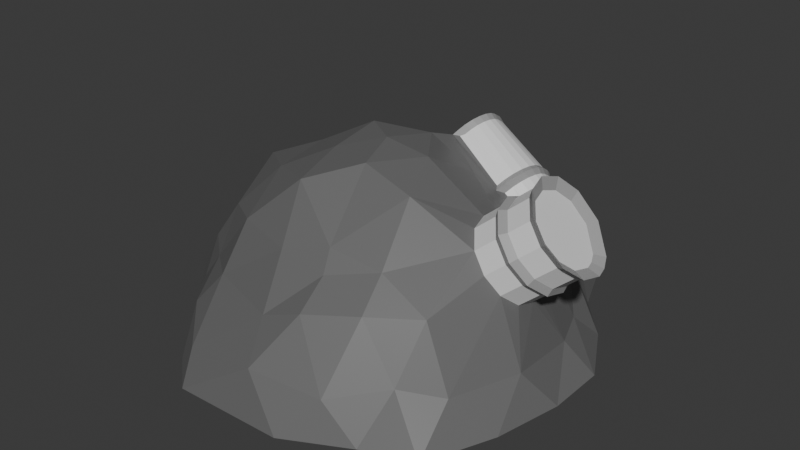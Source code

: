# Source: scrappile.blend  (saved by Blender 4.2.66; exported with 4.5.12 LTS)
import bpy
from mathutils import Matrix  # noqa: F401  (used for matrix-valued properties, if any)

bpy.ops.wm.read_factory_settings(use_empty=True)
scene = bpy.context.scene
scene.name = 'Scene'

# ---- collections
col_collection = bpy.data.collections.new('Collection'); scene.collection.children.link(col_collection)

# ---- materials (node trees are filled in below, after node groups)
mat_pile = bpy.data.materials.new('Pile')
mat_metal = bpy.data.materials.new('Metal')
mat_trim = bpy.data.materials.new('Trim')

# ---- material node trees
mat_pile.use_nodes = True; mat_pile.node_tree.nodes.clear()
_N = mat_pile.node_tree.nodes; _L = mat_pile.node_tree.links
n0 = _N.new('ShaderNodeBsdfPrincipled'); n0.name = 'Principled BSDF'; n0.location = (10, 300)
n0.inputs[0].default_value = (0.1393, 0.1393, 0.1393, 1.0)
n1 = _N.new('ShaderNodeOutputMaterial'); n1.name = 'Material Output'; n1.location = (300, 300)
_L.new(n0.outputs[0], n1.inputs[0])
n1.is_active_output = True
mat_metal.use_nodes = True; mat_metal.node_tree.nodes.clear()
_N = mat_metal.node_tree.nodes; _L = mat_metal.node_tree.links
n0 = _N.new('ShaderNodeBsdfPrincipled'); n0.name = 'Principled BSDF'; n0.location = (10, 300)
n1 = _N.new('ShaderNodeOutputMaterial'); n1.name = 'Material Output'; n1.location = (300, 300)
_L.new(n0.outputs[0], n1.inputs[0])
n1.is_active_output = True
mat_trim.use_nodes = True; mat_trim.node_tree.nodes.clear()
_N = mat_trim.node_tree.nodes; _L = mat_trim.node_tree.links
n0 = _N.new('ShaderNodeBsdfPrincipled'); n0.name = 'Principled BSDF'; n0.location = (10, 300)
n0.inputs[0].default_value = (0.3555, 0.3555, 0.3555, 1.0)
n1 = _N.new('ShaderNodeOutputMaterial'); n1.name = 'Material Output'; n1.location = (300, 300)
_L.new(n0.outputs[0], n1.inputs[0])
n1.is_active_output = True

# ---- world
world_world = bpy.data.worlds.new('World'); scene.world = world_world
world_world.use_nodes = True; world_world.node_tree.nodes.clear()
_N = world_world.node_tree.nodes; _L = world_world.node_tree.links
n0 = _N.new('ShaderNodeOutputWorld'); n0.name = 'World Output'; n0.location = (300, 300)
n1 = _N.new('ShaderNodeBackground'); n1.name = 'Background'; n1.location = (10, 300)
n1.inputs[0].default_value = (0.05088, 0.05088, 0.05088, 1.0)
_L.new(n1.outputs[0], n0.inputs[0])
n0.is_active_output = True
world_world.color = (0.05088, 0.05088, 0.05088)
world_world.sun_shadow_jitter_overblur = 0.0

# ---- meshes
me_icosphere = bpy.data.meshes.new('Icosphere')
me_icosphere.from_pydata([(0.2025, -0.8354, 0.4736), (-0.7791, -0.4375, 0.3833), (-0.7059, 0.5622, 0.3541), (0.4739, 0.897, 0.3542), (0.8792, -0.008492, 0.4175), (-0.0003634, -0.0005285, 0.994), (0.9864, -0.2465, 0.1965), (1.028, -0.4683, -0.004505), (1.108, 0.2119, -0.004505), (0.951, 0.1766, 0.1417), (0.0635, -1.033, 0.2317), (-0.3165, -1.115, -0.004505), (0.6086, -0.9291, -0.004505), (0.4252, -0.9495, 0.182), (-0.9877, -0.3549, 0.1233), (-1.085, -0.1997, -0.004505), (-0.6364, -0.6928, -0.004505), (-0.808, -0.5172, 0.165), (-0.6454, 0.7034, 0.1601), (-0.5208, 0.897, -0.004505), (-1.108, 0.4473, -0.004505), (-0.9716, 0.4502, 0.2014), (0.6009, 0.8451, 0.2417), (0.7331, 0.7692, -0.004505), (0.352, 1.194, 0.07152), (0.4645, 1.09, 0.1229), (0.8333, -0.2106, 0.5219), (0.6864, -0.5495, 0.499), (0.4582, -0.7124, 0.5022), (-0.01107, -0.8576, 0.3969), (-0.4198, -0.729, 0.4048), (-0.6321, -0.5622, 0.3617), (-0.8297, -0.2776, 0.42), (-0.8738, 0.04432, 0.4795), (-0.8446, 0.2575, 0.4804), (-0.5045, 0.638, 0.4947), (-0.2324, 0.7443, 0.5357), (0.1192, 0.8586, 0.4367), (0.648, 0.5923, 0.3387), (0.7504, 0.2876, 0.5023), (0.8365, 0.1127, 0.4382), (0.0749, -0.2416, 0.9611), (0.1589, -0.5844, 0.689), (0.1928, -0.6682, 0.5937), (0.844, 0.1516, 0.9333), (0.5883, -0.01143, 0.7634), (0.2532, -0.002564, 0.9619), (-0.2102, -0.1378, 0.9337), (-0.4328, -0.2945, 0.8207), (-0.6294, -0.4156, 0.5987), (-0.2077, 0.1431, 0.98), (-0.4301, 0.2868, 0.8179), (-0.5796, 0.4159, 0.6249), (0.08136, 0.2393, 0.9617), (0.1239, 0.358, 0.9241), (0.2242, 0.7222, 0.63), (0.3451, 0.2277, 0.8357), (0.6457, 0.1809, 0.6477), (0.4484, 0.2831, 0.7427), (-0.2407, 0.5073, 0.7567), (0.04153, 0.7315, 0.7074), (-0.3272, 0.5742, 0.6595), (-0.4483, 0.01803, 0.8536), (-0.6764, 0.1381, 0.6242), (-0.7083, -0.0858, 0.7452), (-0.1491, -0.4449, 0.8853), (-0.3953, -0.5717, 0.6494), (-0.07323, -0.6593, 0.6324), (0.362, -0.2697, 0.887), (0.4305, -0.5462, 0.6388), (0.6853, -0.2123, 0.698), (0.8714, 0.3865, 0.145), (0.9362, 0.5333, -0.004505), (0.6822, 0.6271, 0.3037), (0.1868, 1.01, 0.1823), (-0.1595, 1.037, -0.004505), (-0.3347, 0.8732, 0.2249), (-0.9861, 0.1854, 0.2467), (-1.081, 0.06974, -0.004505), (-0.9988, -0.08063, 0.1907), (-0.5523, -0.7941, 0.2358), (-0.5157, -0.9449, -0.004505), (-0.3678, -0.994, 0.1431), (0.663, -0.7371, 0.2298), (0.8758, -0.8318, -0.004505), (0.8486, -0.5964, 0.1877), (0.6241, 1.041, -0.004505), (-0.9231, 0.6613, -0.004505), (-0.9454, -0.4608, -0.004505), (0.278, -1.101, -0.004505), (1.106, -0.1096, -0.004505), (0.8643, 0.05235, 0.4201), (0.8761, -0.1254, 0.4501), (0.9838, 0.2513, 0.7428), (1.126, 0.04298, 0.6255), (1.123, -0.07389, 0.6581), (0.5971, 0.1002, 0.7253), (0.8926, 0.2324, 0.8557), (0.7369, 0.1998, 0.5348), (1.111, 0.1038, 0.6282), (0.6194, -0.1248, 0.7546), (0.7641, -0.2425, 0.6119), (1.08, -0.1592, 0.7299), (1.083, 0.1642, 0.6462), (0.8663, -0.07334, 0.9626), (0.9322, -0.1609, 0.9061), (1.011, -0.1911, 0.8199), (0.8352, 0.04004, 0.9715), (0.9735, -0.1051, 0.5321), (1.013, -0.1102, 0.5403), (1.027, -0.09385, 0.5774), (0.8343, 0.2201, 0.6168), (0.8596, 0.2489, 0.6339), (0.8881, 0.2313, 0.6621), (0.6857, 0.008867, 0.8455), (0.6955, 0.01563, 0.8864), (0.7395, 0.02008, 0.8908), (0.8615, -0.2222, 0.6939), (0.8897, -0.2396, 0.719), (0.9153, -0.211, 0.7393), (0.7705, -0.0933, 0.882), (0.7298, -0.1096, 0.8766), (0.7167, -0.1045, 0.8366), (1.03, 0.02302, 0.5448), (1.017, 0.01888, 0.5043), (0.9766, 0.01181, 0.4995), (0.7826, -0.192, 0.7801), (0.8026, -0.2062, 0.8142), (0.8364, -0.1808, 0.8254), (0.7969, 0.2124, 0.7751), (0.7589, 0.228, 0.7586), (0.7431, 0.2012, 0.7297), (0.6945, 0.1205, 0.8073), (0.7053, 0.1389, 0.8443), (0.7483, 0.1317, 0.8527), (0.9307, -0.1903, 0.604), (0.9661, -0.2044, 0.6197), (0.9845, -0.1791, 0.6493), (1.015, 0.08387, 0.5475), (1.0, 0.08607, 0.5072), (0.9617, 0.07266, 0.5022), (0.9877, 0.1442, 0.5655), (0.9696, 0.1527, 0.5272), (0.9339, 0.133, 0.5202), (1.079, 0.1441, 0.671), (1.101, 0.09652, 0.6568), (0.8606, 0.04107, 0.9558), (0.8874, -0.05694, 0.9482), (0.8682, 0.1377, 0.9228), (0.9098, 0.2067, 0.8564), (1.11, -0.05785, 0.684), (1.073, -0.1318, 0.7463), (0.9448, -0.1332, 0.8989), (1.013, -0.1594, 0.8242), (1.113, 0.04737, 0.6546), (0.9887, 0.2231, 0.7586), (0.5142, 0.4198, 0.8118), (0.4977, 0.3664, 0.7994), (0.4753, 0.3198, 0.7758), (0.1391, 0.3793, 0.9454), (0.1935, 0.6161, 0.974), (0.1603, 0.4083, 0.9716), (0.1779, 0.4451, 0.9903), (0.1907, 0.4872, 1.0), (0.1978, 0.5318, 1.001), (0.1988, 0.5757, 0.9918), (0.8231, 0.5457, 0.55), (0.7668, 0.3089, 0.5229), (0.8278, 0.5053, 0.5682), (0.8263, 0.4614, 0.5775), (0.8188, 0.4168, 0.5773), (0.8058, 0.3747, 0.5676), (0.788, 0.3379, 0.549), (0.1797, 0.6791, 0.9374), (0.05868, 0.7439, 0.7336), (0.1684, 0.7136, 0.9116), (0.1519, 0.7404, 0.8795), (0.1311, 0.7576, 0.8431), (0.1076, 0.7641, 0.8049), (0.08288, 0.7594, 0.7675), (0.6974, 0.6469, 0.3227), (0.8155, 0.5823, 0.5283), (0.7213, 0.6624, 0.3568), (0.7457, 0.6671, 0.3944), (0.7687, 0.6606, 0.4329), (0.7889, 0.6434, 0.4697), (0.8049, 0.6167, 0.5022), (0.5235, 0.4763, 0.8122), (0.5251, 0.532, 0.8006), (0.5188, 0.5831, 0.7778), (0.3618, 0.7365, 0.4934), (0.3841, 0.7479, 0.5247), (0.4152, 0.7538, 0.5721), (0.4448, 0.7455, 0.6206), (0.4708, 0.7237, 0.667), (0.4914, 0.6898, 0.708), (0.5053, 0.6462, 0.7408), (0.4307, 0.3152, 0.7519), (0.4548, 0.3482, 0.7816), (0.4749, 0.39, 0.8028), (0.4897, 0.4378, 0.8139), (0.498, 0.4884, 0.8143), (0.4994, 0.5384, 0.8039), (0.4938, 0.5843, 0.7834), (0.3462, 0.7181, 0.529), (0.3727, 0.7328, 0.5561), (0.4006, 0.7381, 0.5986), (0.4272, 0.7307, 0.6421), (0.4505, 0.7112, 0.6836), (0.469, 0.6808, 0.7204), (0.4814, 0.6416, 0.7498), (0.3964, 0.7045, 0.5025), (0.5167, 0.394, 0.7697), (0.5347, 0.579, 0.7512), (0.5387, 0.4878, 0.7806), (0.5307, 0.4396, 0.7803), (0.54, 0.5353, 0.7707), (0.4975, 0.3542, 0.7496), (0.4745, 0.3229, 0.7213), (0.42, 0.7187, 0.5356), (0.4466, 0.7237, 0.5761), (0.4718, 0.7167, 0.6176), (0.494, 0.6981, 0.6571), (0.5116, 0.6691, 0.6921), (0.5234, 0.6318, 0.7202), (0.1872, 0.4241, 0.9475), (0.2031, 0.4575, 0.9645), (0.2148, 0.4958, 0.9735), (0.2213, 0.5362, 0.9739), (0.2222, 0.5762, 0.9657), (0.2174, 0.6128, 0.9495), (0.1021, 0.7262, 0.7309), (0.1679, 0.3978, 0.9237), (0.1173, 0.7419, 0.7627), (0.1397, 0.7461, 0.7966), (0.1611, 0.7402, 0.8313), (0.1799, 0.7245, 0.8643), (0.1949, 0.7002, 0.8935), (0.2051, 0.6689, 0.9169), (0.7402, 0.3286, 0.5443), (0.7019, 0.6552, 0.3843), (0.7243, 0.6594, 0.4186), (0.7456, 0.6535, 0.4539), (0.7642, 0.6377, 0.4875), (0.7789, 0.6132, 0.5173), (0.7886, 0.5817, 0.5412), (0.6798, 0.641, 0.3531), (0.7796, 0.3905, 0.5779), (0.7957, 0.5472, 0.5617), (0.7986, 0.47, 0.5869), (0.7917, 0.4291, 0.5868), (0.8, 0.5102, 0.5784), (0.7633, 0.3568, 0.5609), (0.729, 0.3119, 0.5301), (0.1533, 0.3764, 0.919), (0.1459, 0.3779, 0.9239), (0.6131, 0.3345, 0.6281), (0.2771, 0.841, 0.5038), (0.5523, 0.7334, 0.3607), (0.08026, 0.7124, 0.6979), (0.0501, 0.7377, 0.7205), (0.08883, 0.7186, 0.711), (1.124, 0.1868, 0.6538), (1.155, 0.1192, 0.6335), (0.846, 0.04774, 1.018), (0.8808, -0.07933, 1.008), (0.8559, 0.1728, 0.9756), (0.9103, 0.2633, 0.8886), (1.169, -0.07995, 0.6671), (1.121, -0.1755, 0.7476), (0.9547, -0.1774, 0.945), (1.043, -0.2113, 0.8485), (1.172, 0.05104, 0.6306), (1.013, 0.2845, 0.762), (0.3471, 1.229, 0.08939), (0.03394, 0.8019, 0.5143), (-0.114, 0.7103, 0.6419), (0.4423, 1.199, 0.1724), (-0.1358, 0.8127, 0.698), (-0.2504, 0.8502, 0.5932), (0.3887, 1.144, 0.07713), (0.452, 1.098, 0.1147), (-0.1005, 0.6245, 0.7276), (-0.2725, 0.5975, 0.6666), (-0.1238, 0.7164, 0.6318), (-0.213, 0.7448, 0.5499), (-0.1432, 0.8013, 0.6722), (-0.2285, 0.8287, 0.5939), (0.3645, 1.205, 0.09137), (0.4344, 1.184, 0.1535), (0.324, 1.18, 0.02), (0.4035, 1.158, 0.03704), (0.39, 1.205, -0.004505), (-0.2998, 0.5858, 0.663), (-0.2242, 0.7454, 0.5408), (-0.2316, 0.8455, 0.6027), (0.3682, 1.17, 0.07231), (0.3602, 1.222, 0.1001), (0.4619, 1.093, 0.1222), (0.4294, 1.207, 0.1643), (-0.02949, 0.678, 0.7175), (-0.1483, 0.824, 0.683)], [], [(0, 28, 43), (1, 31, 49), (2, 34, 52), (37, 257, 3), (46, 53, 5), (45, 56, 46), (110, 123, 94, 95), (46, 56, 53), (56, 54, 53), (45, 96, 57, 56), (57, 58, 56), (56, 58, 54), (40, 39, 57, 98), (57, 39, 58), (38, 258, 190), (53, 50, 5), (54, 59, 53), (53, 59, 50), (59, 51, 50), (54, 60, 59), (283, 293, 61, 59), (59, 61, 51), (61, 52, 51), (55, 37, 275, 60, 259), (293, 294, 36, 61), (36, 35, 61), (61, 35, 52), (35, 2, 52), (50, 47, 5), (51, 62, 50), (52, 63, 51), (50, 62, 47), (62, 48, 47), (51, 63, 62), (63, 64, 62), (62, 64, 48), (64, 49, 48), (52, 34, 63), (34, 33, 63), (63, 33, 64), (33, 32, 64), (64, 32, 49), (32, 1, 49), (47, 41, 5), (48, 65, 47), (49, 66, 48), (47, 65, 41), (65, 42, 41), (48, 66, 65), (66, 67, 65), (65, 67, 42), (67, 43, 42), (49, 31, 66), (31, 30, 66), (66, 30, 67), (30, 29, 67), (67, 29, 43), (29, 0, 43), (41, 46, 5), (42, 68, 41), (43, 69, 42), (41, 68, 46), (68, 45, 46), (42, 69, 68), (69, 70, 68), (68, 70, 100, 45), (95, 94, 272, 268), (43, 28, 69), (28, 27, 69), (69, 27, 70), (27, 26, 101, 70), (134, 116, 107, 44), (123, 138, 99, 94), (9, 40, 91, 4), (8, 71, 9), (9, 71, 40), (71, 39, 40), (8, 72, 71), (72, 73, 71), (71, 73, 39), (72, 23, 73), (23, 22, 73), (73, 22, 38), (22, 3, 258, 38), (25, 37, 3), (298, 281, 289, 299, 277, 25), (24, 290, 75, 74), (75, 76, 74), (74, 76, 36), (76, 35, 36), (75, 19, 76), (19, 18, 76), (76, 18, 35), (18, 2, 35), (21, 34, 2), (20, 77, 21), (21, 77, 34), (77, 33, 34), (20, 78, 77), (78, 79, 77), (77, 79, 33), (79, 32, 33), (78, 15, 79), (15, 14, 79), (79, 14, 32), (14, 1, 32), (17, 31, 1), (16, 80, 17), (17, 80, 31), (80, 30, 31), (16, 81, 80), (81, 82, 80), (80, 82, 30), (82, 29, 30), (81, 11, 82), (11, 10, 82), (82, 10, 29), (10, 0, 29), (13, 28, 0), (12, 83, 13), (13, 83, 28), (83, 27, 28), (12, 84, 83), (84, 85, 83), (83, 85, 27), (85, 26, 27), (84, 7, 85), (7, 6, 85), (85, 6, 26), (6, 4, 92, 26), (22, 25, 3), (23, 86, 22), (22, 86, 25), (291, 280, 281), (18, 21, 2), (19, 87, 18), (18, 87, 21), (87, 20, 21), (14, 17, 1), (15, 88, 14), (14, 88, 17), (88, 16, 17), (10, 13, 0), (11, 89, 10), (10, 89, 13), (89, 12, 13), (6, 9, 4), (7, 90, 6), (6, 90, 9), (90, 8, 9), (8, 90, 7, 84, 12, 89, 11, 81, 16, 88, 15, 78, 20, 87, 19, 75, 290, 24, 291, 86, 23, 72), (113, 129, 97, 93), (137, 110, 95, 102), (116, 120, 104, 107), (120, 128, 105, 104), (138, 141, 103, 99), (128, 119, 106, 105), (141, 113, 93, 103), (119, 137, 102, 106), (129, 134, 44, 97), (57, 96, 132, 131), (131, 132, 133, 130), (130, 133, 134, 129), (101, 26, 135, 117), (117, 135, 136, 118), (118, 136, 137, 119), (40, 98, 111, 143), (143, 111, 112, 142), (142, 112, 113, 141), (70, 101, 117, 126), (126, 117, 118, 127), (127, 118, 119, 128), (91, 40, 143, 140), (140, 143, 142, 139), (139, 142, 141, 138), (100, 70, 126, 122), (122, 126, 127, 121), (121, 127, 128, 120), (45, 100, 122, 114), (114, 122, 121, 115), (115, 121, 120, 116), (26, 92, 108, 135), (135, 108, 109, 136), (136, 109, 110, 137), (98, 57, 131, 111), (111, 131, 130, 112), (112, 130, 129, 113), (4, 91, 140, 125), (125, 140, 139, 124), (124, 139, 138, 123), (96, 45, 114, 132), (132, 114, 115, 133), (133, 115, 116, 134), (92, 4, 125, 108), (108, 125, 124, 109), (109, 124, 123, 110), (154, 145, 144, 155, 149, 148, 146, 147, 152, 153, 151, 150), (102, 95, 268, 269), (99, 103, 262, 263), (104, 105, 270, 265), (97, 44, 266, 267), (105, 106, 271, 270), (103, 93, 273, 262), (107, 104, 265, 264), (93, 97, 267, 273), (106, 102, 269, 271), (44, 107, 264, 266), (94, 99, 263, 272), (60, 54, 159, 161, 162, 163, 164, 165, 160, 173, 175, 176, 177, 178, 179, 174, 260), (246, 38, 211), (39, 73, 180, 182, 183, 184, 185, 186, 181, 166, 168, 169, 170, 171, 172, 167), (248, 166, 181, 245), (223, 195, 196, 224), (239, 167, 172, 252), (252, 172, 171, 247), (247, 171, 170, 250), (250, 170, 169, 249), (249, 169, 168, 251), (251, 168, 166, 248), (231, 174, 179, 233), (233, 179, 178, 234), (234, 178, 177, 235), (235, 177, 176, 236), (236, 176, 175, 237), (237, 175, 173, 238), (39, 253, 218, 58), (222, 194, 195, 223), (221, 193, 194, 222), (220, 192, 193, 221), (219, 191, 192, 220), (211, 190, 191, 219), (202, 188, 189, 203), (201, 187, 188, 202), (200, 156, 187, 201), (199, 157, 156, 200), (198, 158, 157, 199), (197, 58, 158, 198), (203, 189, 196, 210), (230, 203, 210, 238), (253, 239, 256), (225, 198, 199, 226), (226, 199, 200, 227), (227, 200, 201, 228), (228, 201, 202, 229), (229, 202, 203, 230), (195, 209, 210, 196), (194, 208, 209, 195), (193, 207, 208, 194), (192, 206, 207, 193), (191, 205, 206, 192), (190, 204, 205, 191), (246, 211, 219, 240), (240, 219, 220, 241), (241, 220, 221, 242), (242, 221, 222, 243), (243, 222, 223, 244), (188, 216, 213, 189), (187, 214, 216, 188), (156, 215, 214, 187), (157, 212, 215, 156), (158, 217, 212, 157), (58, 218, 217, 158), (244, 223, 224, 245), (189, 213, 224, 196), (180, 73, 38), (55, 259, 261), (190, 55, 204), (231, 261, 174), (190, 211, 38), (54, 58, 197, 254), (190, 258, 257), (253, 256, 218), (165, 229, 230, 160), (164, 228, 229, 165), (163, 227, 228, 164), (162, 226, 227, 163), (161, 225, 226, 162), (159, 232, 225, 161), (160, 230, 238, 173), (209, 237, 238, 210), (208, 236, 237, 209), (207, 235, 236, 208), (206, 234, 235, 207), (205, 233, 234, 206), (204, 55, 231, 233, 205), (186, 244, 245, 181), (185, 243, 244, 186), (184, 242, 243, 185), (183, 241, 242, 184), (182, 240, 241, 183), (180, 246, 240, 182), (216, 251, 248, 213), (214, 249, 251, 216), (215, 250, 249, 214), (212, 247, 250, 215), (217, 252, 247, 212), (218, 256, 239, 252, 217), (213, 248, 245, 224), (246, 180, 38), (39, 167, 239, 253), (232, 159, 54, 255), (255, 254, 232), (190, 257, 55), (255, 54, 254), (232, 254, 197, 198, 225), (258, 3, 257), (261, 260, 174), (261, 259, 260), (259, 60, 260), (231, 55, 261), (37, 55, 257), (144, 145, 263, 262), (147, 146, 264, 265), (148, 149, 267, 266), (150, 151, 269, 268), (153, 152, 270, 271), (151, 153, 271, 269), (145, 154, 272, 263), (152, 147, 265, 270), (149, 155, 273, 267), (155, 144, 262, 273), (146, 148, 266, 264), (154, 150, 268, 272), (275, 276, 60), (297, 274, 279, 295), (74, 36, 279, 274, 24), (296, 24, 274, 297, 288), (276, 275, 37, 25, 277, 278), (281, 280, 288, 289), (299, 289, 286, 301), (289, 288, 287, 286), (276, 278, 301, 286, 284), (285, 284, 286, 287), (300, 276, 284, 282), (282, 284, 285, 283), (59, 60, 300, 282), (282, 283, 59), (24, 290, 291), (291, 292, 86), (291, 290, 292), (290, 75, 292), (25, 86, 281, 298), (86, 291, 281), (291, 24, 296, 280), (288, 297, 295, 287), (283, 285, 294, 293), (60, 276, 300), (277, 299, 301, 278), (294, 285, 287, 295, 279, 36), (280, 296, 288)])
me_icosphere.polygons.foreach_set('material_index', [0, 0, 0, 0, 0, 0, 1, 0, 0, 0, 0, 0, 0, 0, 0, 0, 0, 0, 0, 0, 0, 0, 0, 0, 0, 0, 0, 0, 0, 0, 0, 0, 0, 0, 0, 0, 0, 0, 0, 0, 0, 0, 0, 0, 0, 0, 0, 0, 0, 0, 0, 0, 0, 0, 0, 0, 0, 0, 0, 0, 0, 0, 0, 0, 0, 0, 2, 0, 0, 0, 0, 1, 1, 0, 0, 0, 0, 0, 0, 0, 0, 0, 0, 0, 0, 1, 0, 0, 0, 0, 0, 0, 0, 0, 0, 0, 0, 0, 0, 0, 0, 0, 0, 0, 0, 0, 0, 0, 0, 0, 0, 0, 0, 0, 0, 0, 0, 0, 0, 0, 0, 0, 0, 0, 0, 0, 0, 0, 0, 0, 0, 0, 0, 0, 0, 0, 0, 0, 0, 0, 0, 0, 0, 0, 0, 0, 0, 0, 0, 0, 0, 1, 1, 1, 1, 1, 1, 1, 1, 1, 1, 2, 2, 1, 2, 2, 1, 2, 2, 1, 2, 2, 1, 2, 2, 1, 2, 2, 1, 2, 2, 1, 2, 2, 1, 2, 2, 1, 2, 2, 1, 2, 2, 1, 2, 2, 1, 2, 2, 2, 2, 2, 2, 2, 2, 2, 2, 2, 1, 1, 1, 2, 2, 2, 2, 2, 2, 2, 2, 2, 2, 2, 2, 2, 2, 0, 2, 2, 2, 2, 2, 2, 2, 2, 2, 2, 2, 2, 1, 1, 1, 1, 1, 1, 1, 2, 2, 2, 2, 2, 2, 1, 1, 1, 1, 1, 2, 2, 2, 2, 2, 2, 1, 2, 1, 1, 0, 1, 0, 0, 0, 1, 2, 2, 2, 2, 2, 2, 2, 1, 1, 1, 1, 1, 1, 2, 2, 2, 2, 2, 2, 1, 1, 1, 1, 1, 1, 1, 1, 2, 2, 2, 0, 2, 1, 0, 1, 1, 1, 1, 0, 2, 2, 2, 2, 2, 2, 2, 2, 2, 2, 2, 2, 0, 1, 1, 1, 1, 1, 1, 1, 1, 1, 0, 0, 0, 0, 0, 0, 0, 0, 0, 0, 0, 1, 0, 0, 1, 1, 1])
_uv = me_icosphere.uv_layers.new(name='UVMap')
_uv.uv.foreach_set('vector', [0.1818, 0.3149, 0.2273, 0.3149, 0.2045, 0.3543, 0.0, 0.3149, 0.04545, 0.3149, 0.02273, 0.3543, 0.7273, 0.3149, 0.7727, 0.3149, 0.75, 0.3543, 0.5909, 0.3149, 0.5546, 0.342, 0.5455, 0.3149, 0.4318, 0.433, 0.4773, 0.433, 0.4545, 0.4724, 0.4091, 0.3937, 0.4545, 0.3937, 0.4318, 0.433, 0.3409, 0.3149, 0.3636, 0.3149, 0.3636, 0.3149, 0.3409, 0.3149, 0.4318, 0.433, 0.4545, 0.3937, 0.4773, 0.433, 0.4545, 0.3937, 0.4914, 0.3934, 0.4773, 0.433, 0.4091, 0.3937, 0.4205, 0.374, 0.4318, 0.3543, 0.4545, 0.3937, 0.4318, 0.3543, 0.4792, 0.3532, 0.4545, 0.3937, 0.4545, 0.3937, 0.4792, 0.3532, 0.4914, 0.3934, 0.4091, 0.3149, 0.4679, 0.3151, 0.4318, 0.3543, 0.4205, 0.3346, 0.4318, 0.3543, 0.4679, 0.3151, 0.4792, 0.3532, 0.4884, 0.3216, 0.5169, 0.3183, 0.4999, 0.3412, 0.6136, 0.433, 0.6591, 0.433, 0.6364, 0.4724, 0.5824, 0.4011, 0.649, 0.3718, 0.6136, 0.433, 0.6136, 0.433, 0.649, 0.3718, 0.6591, 0.433, 0.649, 0.3718, 0.6818, 0.3937, 0.6591, 0.433, 0.5824, 0.4011, 0.6072, 0.3649, 0.649, 0.3718, 0.6514, 0.3559, 0.6552, 0.3551, 0.6591, 0.3543, 0.649, 0.3718, 0.649, 0.3718, 0.6591, 0.3543, 0.6818, 0.3937, 0.6591, 0.3543, 0.7045, 0.3543, 0.6818, 0.3937, 0.5509, 0.348, 0.5909, 0.3149, 0.599, 0.3399, 0.6072, 0.3649, 0.579, 0.3565, 0.6552, 0.3551, 0.6353, 0.3168, 0.6364, 0.3149, 0.6591, 0.3543, 0.6364, 0.3149, 0.6818, 0.3149, 0.6591, 0.3543, 0.6591, 0.3543, 0.6818, 0.3149, 0.7045, 0.3543, 0.6818, 0.3149, 0.7273, 0.3149, 0.7045, 0.3543, 0.7955, 0.433, 0.8409, 0.433, 0.8182, 0.4724, 0.7727, 0.3937, 0.8182, 0.3937, 0.7955, 0.433, 0.75, 0.3543, 0.7955, 0.3543, 0.7727, 0.3937, 0.7955, 0.433, 0.8182, 0.3937, 0.8409, 0.433, 0.8182, 0.3937, 0.8636, 0.3937, 0.8409, 0.433, 0.7727, 0.3937, 0.7955, 0.3543, 0.8182, 0.3937, 0.7955, 0.3543, 0.8409, 0.3543, 0.8182, 0.3937, 0.8182, 0.3937, 0.8409, 0.3543, 0.8636, 0.3937, 0.8409, 0.3543, 0.8864, 0.3543, 0.8636, 0.3937, 0.75, 0.3543, 0.7727, 0.3149, 0.7955, 0.3543, 0.7727, 0.3149, 0.8182, 0.3149, 0.7955, 0.3543, 0.7955, 0.3543, 0.8182, 0.3149, 0.8409, 0.3543, 0.8182, 0.3149, 0.8636, 0.3149, 0.8409, 0.3543, 0.8409, 0.3543, 0.8636, 0.3149, 0.8864, 0.3543, 0.8636, 0.3149, 0.9091, 0.3149, 0.8864, 0.3543, 0.06818, 0.433, 0.1136, 0.433, 0.09091, 0.4724, 0.04545, 0.3937, 0.09091, 0.3937, 0.06818, 0.433, 0.02273, 0.3543, 0.06818, 0.3543, 0.04545, 0.3937, 0.06818, 0.433, 0.09091, 0.3937, 0.1136, 0.433, 0.09091, 0.3937, 0.1364, 0.3937, 0.1136, 0.433, 0.04545, 0.3937, 0.06818, 0.3543, 0.09091, 0.3937, 0.06818, 0.3543, 0.1136, 0.3543, 0.09091, 0.3937, 0.09091, 0.3937, 0.1136, 0.3543, 0.1364, 0.3937, 0.1136, 0.3543, 0.1591, 0.3543, 0.1364, 0.3937, 0.02273, 0.3543, 0.04545, 0.3149, 0.06818, 0.3543, 0.04545, 0.3149, 0.09091, 0.3149, 0.06818, 0.3543, 0.06818, 0.3543, 0.09091, 0.3149, 0.1136, 0.3543, 0.09091, 0.3149, 0.1364, 0.3149, 0.1136, 0.3543, 0.1136, 0.3543, 0.1364, 0.3149, 0.1591, 0.3543, 0.1364, 0.3149, 0.1818, 0.3149, 0.1591, 0.3543, 0.25, 0.433, 0.2955, 0.433, 0.2727, 0.4724, 0.2273, 0.3937, 0.2727, 0.3937, 0.25, 0.433, 0.2045, 0.3543, 0.25, 0.3543, 0.2273, 0.3937, 0.25, 0.433, 0.2727, 0.3937, 0.2955, 0.433, 0.2727, 0.3937, 0.3182, 0.3937, 0.2955, 0.433, 0.2273, 0.3937, 0.25, 0.3543, 0.2727, 0.3937, 0.25, 0.3543, 0.2955, 0.3543, 0.2727, 0.3937, 0.2727, 0.3937, 0.2955, 0.3543, 0.3068, 0.374, 0.3182, 0.3937, 0.3409, 0.3149, 0.3636, 0.3149, 0.3636, 0.3149, 0.3409, 0.3149, 0.2045, 0.3543, 0.2273, 0.3149, 0.25, 0.3543, 0.2273, 0.3149, 0.2727, 0.3149, 0.25, 0.3543, 0.25, 0.3543, 0.2727, 0.3149, 0.2955, 0.3543, 0.2727, 0.3149, 0.3182, 0.3149, 0.3068, 0.3346, 0.2955, 0.3543, 0.4205, 0.374, 0.4091, 0.3937, 0.4091, 0.3937, 0.4205, 0.374, 0.3636, 0.3149, 0.3864, 0.3149, 0.3864, 0.3149, 0.3636, 0.3149, 0.3864, 0.2756, 0.4091, 0.3149, 0.3864, 0.3149, 0.3636, 0.3149, 0.4091, 0.2362, 0.4318, 0.2756, 0.3864, 0.2756, 0.3864, 0.2756, 0.4318, 0.2756, 0.4091, 0.3149, 0.4318, 0.2756, 0.4679, 0.3151, 0.4091, 0.3149, 0.4091, 0.2362, 0.4545, 0.2362, 0.4318, 0.2756, 0.4545, 0.2362, 0.4696, 0.2903, 0.4318, 0.2756, 0.4318, 0.2756, 0.4696, 0.2903, 0.4679, 0.3151, 0.4545, 0.2362, 0.5, 0.2362, 0.4696, 0.2903, 0.5, 0.2362, 0.5222, 0.2763, 0.4696, 0.2903, 0.4696, 0.2903, 0.5222, 0.2763, 0.4884, 0.3216, 0.5222, 0.2763, 0.5455, 0.3149, 0.5169, 0.3183, 0.4884, 0.3216, 0.5682, 0.2756, 0.5909, 0.3149, 0.5455, 0.3149, 0.57, 0.2725, 0.5718, 0.2694, 0.5718, 0.2694, 0.57, 0.2725, 0.5682, 0.2756, 0.5682, 0.2756, 0.5909, 0.2362, 0.6136, 0.2362, 0.6364, 0.2362, 0.6136, 0.2756, 0.6364, 0.2362, 0.6591, 0.2756, 0.6136, 0.2756, 0.6136, 0.2756, 0.6591, 0.2756, 0.6364, 0.3149, 0.6591, 0.2756, 0.6818, 0.3149, 0.6364, 0.3149, 0.6364, 0.2362, 0.6818, 0.2362, 0.6591, 0.2756, 0.6818, 0.2362, 0.7045, 0.2756, 0.6591, 0.2756, 0.6591, 0.2756, 0.7045, 0.2756, 0.6818, 0.3149, 0.7045, 0.2756, 0.7273, 0.3149, 0.6818, 0.3149, 0.75, 0.2756, 0.7727, 0.3149, 0.7273, 0.3149, 0.7727, 0.2362, 0.7955, 0.2756, 0.75, 0.2756, 0.75, 0.2756, 0.7955, 0.2756, 0.7727, 0.3149, 0.7955, 0.2756, 0.8182, 0.3149, 0.7727, 0.3149, 0.7727, 0.2362, 0.8182, 0.2362, 0.7955, 0.2756, 0.8182, 0.2362, 0.8409, 0.2756, 0.7955, 0.2756, 0.7955, 0.2756, 0.8409, 0.2756, 0.8182, 0.3149, 0.8409, 0.2756, 0.8636, 0.3149, 0.8182, 0.3149, 0.8182, 0.2362, 0.8636, 0.2362, 0.8409, 0.2756, 0.8636, 0.2362, 0.8864, 0.2756, 0.8409, 0.2756, 0.8409, 0.2756, 0.8864, 0.2756, 0.8636, 0.3149, 0.8864, 0.2756, 0.9091, 0.3149, 0.8636, 0.3149, 0.02273, 0.2756, 0.04545, 0.3149, 0.0, 0.3149, 0.04545, 0.2362, 0.06818, 0.2756, 0.02273, 0.2756, 0.02273, 0.2756, 0.06818, 0.2756, 0.04545, 0.3149, 0.06818, 0.2756, 0.09091, 0.3149, 0.04545, 0.3149, 0.04545, 0.2362, 0.09091, 0.2362, 0.06818, 0.2756, 0.09091, 0.2362, 0.1136, 0.2756, 0.06818, 0.2756, 0.06818, 0.2756, 0.1136, 0.2756, 0.09091, 0.3149, 0.1136, 0.2756, 0.1364, 0.3149, 0.09091, 0.3149, 0.09091, 0.2362, 0.1364, 0.2362, 0.1136, 0.2756, 0.1364, 0.2362, 0.1591, 0.2756, 0.1136, 0.2756, 0.1136, 0.2756, 0.1591, 0.2756, 0.1364, 0.3149, 0.1591, 0.2756, 0.1818, 0.3149, 0.1364, 0.3149, 0.2045, 0.2756, 0.2273, 0.3149, 0.1818, 0.3149, 0.2273, 0.2362, 0.25, 0.2756, 0.2045, 0.2756, 0.2045, 0.2756, 0.25, 0.2756, 0.2273, 0.3149, 0.25, 0.2756, 0.2727, 0.3149, 0.2273, 0.3149, 0.2273, 0.2362, 0.2727, 0.2362, 0.25, 0.2756, 0.2727, 0.2362, 0.2955, 0.2756, 0.25, 0.2756, 0.25, 0.2756, 0.2955, 0.2756, 0.2727, 0.3149, 0.2955, 0.2756, 0.3182, 0.3149, 0.2727, 0.3149, 0.2727, 0.2362, 0.3182, 0.2362, 0.2955, 0.2756, 0.3182, 0.2362, 0.3409, 0.2756, 0.2955, 0.2756, 0.2955, 0.2756, 0.3409, 0.2756, 0.3182, 0.3149, 0.3409, 0.2756, 0.3636, 0.3149, 0.3409, 0.3149, 0.3182, 0.3149, 0.5222, 0.2763, 0.5682, 0.2756, 0.5455, 0.3149, 0.5, 0.2362, 0.5455, 0.2362, 0.5222, 0.2763, 0.5222, 0.2763, 0.5455, 0.2362, 0.5682, 0.2756, 0.5682, 0.2362, 0.5875, 0.242, 0.5718, 0.2694, 0.7045, 0.2756, 0.75, 0.2756, 0.7273, 0.3149, 0.6818, 0.2362, 0.7273, 0.2362, 0.7045, 0.2756, 0.7045, 0.2756, 0.7273, 0.2362, 0.75, 0.2756, 0.7273, 0.2362, 0.7727, 0.2362, 0.75, 0.2756, 0.8864, 0.2756, 0.9318, 0.2756, 0.9091, 0.3149, 0.8636, 0.2362, 0.9091, 0.2362, 0.8864, 0.2756, 0.8864, 0.2756, 0.9091, 0.2362, 0.9318, 0.2756, 0.9091, 0.2362, 0.9545, 0.2362, 0.9318, 0.2756, 0.1591, 0.2756, 0.2045, 0.2756, 0.1818, 0.3149, 0.1364, 0.2362, 0.1818, 0.2362, 0.1591, 0.2756, 0.1591, 0.2756, 0.1818, 0.2362, 0.2045, 0.2756, 0.1818, 0.2362, 0.2273, 0.2362, 0.2045, 0.2756, 0.3409, 0.2756, 0.3864, 0.2756, 0.3636, 0.3149, 0.3182, 0.2362, 0.3636, 0.2362, 0.3409, 0.2756, 0.3409, 0.2756, 0.3636, 0.2362, 0.3864, 0.2756, 0.3636, 0.2362, 0.4091, 0.2362, 0.3864, 0.2756, 0.4091, 0.2362, 0.3636, 0.2362, 0.3182, 0.2362, 0.2727, 0.2362, 0.2273, 0.2362, 0.1818, 0.2362, 0.1364, 0.2362, 0.09091, 0.2362, 0.04545, 0.2362, 0.9091, 0.2362, 0.8636, 0.2362, 0.8182, 0.2362, 0.7727, 0.2362, 0.7273, 0.2362, 0.6818, 0.2362, 0.6364, 0.2362, 0.6136, 0.2362, 0.5909, 0.2362, 0.5682, 0.2362, 0.5455, 0.2362, 0.5, 0.2362, 0.4545, 0.2362, 0.4205, 0.3346, 0.4318, 0.3543, 0.4318, 0.3543, 0.4205, 0.3346, 0.3182, 0.3149, 0.3409, 0.3149, 0.3409, 0.3149, 0.3182, 0.3149, 0.3182, 0.3937, 0.3068, 0.374, 0.3068, 0.374, 0.3182, 0.3937, 0.3068, 0.374, 0.2955, 0.3543, 0.2955, 0.3543, 0.3068, 0.374, 0.3864, 0.3149, 0.4091, 0.3149, 0.4091, 0.3149, 0.3864, 0.3149, 0.2955, 0.3543, 0.3068, 0.3346, 0.3068, 0.3346, 0.2955, 0.3543, 0.4091, 0.3149, 0.4205, 0.3346, 0.4205, 0.3346, 0.4091, 0.3149, 0.3068, 0.3346, 0.3182, 0.3149, 0.3182, 0.3149, 0.3068, 0.3346, 0.4318, 0.3543, 0.4205, 0.374, 0.4205, 0.374, 0.4318, 0.3543, 0.4318, 0.3543, 0.4205, 0.374, 0.4205, 0.374, 0.4318, 0.3543, 0.4318, 0.3543, 0.4205, 0.374, 0.4205, 0.374, 0.4318, 0.3543, 0.4318, 0.3543, 0.4205, 0.374, 0.4205, 0.374, 0.4318, 0.3543, 0.3068, 0.3346, 0.3182, 0.3149, 0.3182, 0.3149, 0.3068, 0.3346, 0.3068, 0.3346, 0.3182, 0.3149, 0.3182, 0.3149, 0.3068, 0.3346, 0.3068, 0.3346, 0.3182, 0.3149, 0.3182, 0.3149, 0.3068, 0.3346, 0.4091, 0.3149, 0.4205, 0.3346, 0.4205, 0.3346, 0.4091, 0.3149, 0.4091, 0.3149, 0.4205, 0.3346, 0.4205, 0.3346, 0.4091, 0.3149, 0.4091, 0.3149, 0.4205, 0.3346, 0.4205, 0.3346, 0.4091, 0.3149, 0.2955, 0.3543, 0.3068, 0.3346, 0.3068, 0.3346, 0.2955, 0.3543, 0.2955, 0.3543, 0.3068, 0.3346, 0.3068, 0.3346, 0.2955, 0.3543, 0.2955, 0.3543, 0.3068, 0.3346, 0.3068, 0.3346, 0.2955, 0.3543, 0.3864, 0.3149, 0.4091, 0.3149, 0.4091, 0.3149, 0.3864, 0.3149, 0.3864, 0.3149, 0.4091, 0.3149, 0.4091, 0.3149, 0.3864, 0.3149, 0.3864, 0.3149, 0.4091, 0.3149, 0.4091, 0.3149, 0.3864, 0.3149, 0.3068, 0.374, 0.2955, 0.3543, 0.2955, 0.3543, 0.3068, 0.374, 0.3068, 0.374, 0.2955, 0.3543, 0.2955, 0.3543, 0.3068, 0.374, 0.3068, 0.374, 0.2955, 0.3543, 0.2955, 0.3543, 0.3068, 0.374, 0.3182, 0.3937, 0.3068, 0.374, 0.3068, 0.374, 0.3182, 0.3937, 0.3182, 0.3937, 0.3068, 0.374, 0.3068, 0.374, 0.3182, 0.3937, 0.3182, 0.3937, 0.3068, 0.374, 0.3068, 0.374, 0.3182, 0.3937, 0.3182, 0.3149, 0.3409, 0.3149, 0.3409, 0.3149, 0.3182, 0.3149, 0.3182, 0.3149, 0.3409, 0.3149, 0.3409, 0.3149, 0.3182, 0.3149, 0.3182, 0.3149, 0.3409, 0.3149, 0.3409, 0.3149, 0.3182, 0.3149, 0.4205, 0.3346, 0.4318, 0.3543, 0.4318, 0.3543, 0.4205, 0.3346, 0.4205, 0.3346, 0.4318, 0.3543, 0.4318, 0.3543, 0.4205, 0.3346, 0.4205, 0.3346, 0.4318, 0.3543, 0.4318, 0.3543, 0.4205, 0.3346, 0.3636, 0.3149, 0.3864, 0.3149, 0.3864, 0.3149, 0.3636, 0.3149, 0.3636, 0.3149, 0.3864, 0.3149, 0.3864, 0.3149, 0.3636, 0.3149, 0.3636, 0.3149, 0.3864, 0.3149, 0.3864, 0.3149, 0.3636, 0.3149, 0.4205, 0.374, 0.4091, 0.3937, 0.4091, 0.3937, 0.4205, 0.374, 0.4205, 0.374, 0.4091, 0.3937, 0.4091, 0.3937, 0.4205, 0.374, 0.4205, 0.374, 0.4091, 0.3937, 0.4091, 0.3937, 0.4205, 0.374, 0.3409, 0.3149, 0.3636, 0.3149, 0.3636, 0.3149, 0.3409, 0.3149, 0.3409, 0.3149, 0.3636, 0.3149, 0.3636, 0.3149, 0.3409, 0.3149, 0.3409, 0.3149, 0.3636, 0.3149, 0.3636, 0.3149, 0.3409, 0.3149, 0.3673, 0.3197, 0.3812, 0.3202, 0.395, 0.3217, 0.4103, 0.3366, 0.4146, 0.3532, 0.3956, 0.3681, 0.3399, 0.378, 0.3185, 0.368, 0.3106, 0.3523, 0.3164, 0.3364, 0.3272, 0.3231, 0.3448, 0.3199, 0.3182, 0.3149, 0.3409, 0.3149, 0.3409, 0.3149, 0.3182, 0.3149, 0.3864, 0.3149, 0.4091, 0.3149, 0.4091, 0.3149, 0.3864, 0.3149, 0.3068, 0.374, 0.2955, 0.3543, 0.2955, 0.3543, 0.3068, 0.374, 0.4318, 0.3543, 0.4205, 0.374, 0.4205, 0.374, 0.4318, 0.3543, 0.2955, 0.3543, 0.3068, 0.3346, 0.3068, 0.3346, 0.2955, 0.3543, 0.4091, 0.3149, 0.4205, 0.3346, 0.4205, 0.3346, 0.4091, 0.3149, 0.3182, 0.3937, 0.3068, 0.374, 0.3068, 0.374, 0.3182, 0.3937, 0.4205, 0.3346, 0.4318, 0.3543, 0.4318, 0.3543, 0.4205, 0.3346, 0.3068, 0.3346, 0.3182, 0.3149, 0.3182, 0.3149, 0.3068, 0.3346, 0.4205, 0.374, 0.4091, 0.3937, 0.4091, 0.3937, 0.4205, 0.374, 0.3636, 0.3149, 0.3864, 0.3149, 0.3864, 0.3149, 0.3636, 0.3149, 0.6072, 0.3649, 0.5824, 0.4011, 0.5824, 0.4011, 0.5827, 0.4006, 0.5837, 0.3992, 0.5853, 0.3968, 0.5875, 0.3937, 0.5899, 0.3901, 0.5926, 0.3863, 0.597, 0.3798, 0.5997, 0.3759, 0.6021, 0.3723, 0.6043, 0.3692, 0.6059, 0.3669, 0.6069, 0.3654, 0.6072, 0.3649, 0.6072, 0.3649, 0.4749, 0.2932, 0.4884, 0.3216, 0.5333, 0.3249, 0.4679, 0.3151, 0.4696, 0.2903, 0.4696, 0.2903, 0.4696, 0.2904, 0.4696, 0.2908, 0.4696, 0.2914, 0.4692, 0.2957, 0.4691, 0.2984, 0.4689, 0.3013, 0.4687, 0.3041, 0.4685, 0.3069, 0.4683, 0.3096, 0.468, 0.314, 0.4679, 0.3145, 0.4679, 0.3149, 0.4679, 0.3151, 0.4714, 0.3071, 0.4687, 0.3041, 0.4689, 0.3013, 0.4724, 0.3042, 0.5168, 0.3332, 0.5206, 0.336, 0.5143, 0.339, 0.5109, 0.3362, 0.4688, 0.3181, 0.4679, 0.3151, 0.4679, 0.3149, 0.4688, 0.318, 0.4688, 0.318, 0.4679, 0.3149, 0.4679, 0.3145, 0.4688, 0.3176, 0.4688, 0.3176, 0.4679, 0.3145, 0.468, 0.314, 0.4689, 0.3171, 0.4689, 0.3171, 0.468, 0.314, 0.4683, 0.3096, 0.4701, 0.3127, 0.4701, 0.3127, 0.4683, 0.3096, 0.4685, 0.3069, 0.4707, 0.31, 0.4707, 0.31, 0.4685, 0.3069, 0.4687, 0.3041, 0.4714, 0.3071, 0.6011, 0.3617, 0.6072, 0.3649, 0.6072, 0.3649, 0.6011, 0.3617, 0.6011, 0.3617, 0.6072, 0.3649, 0.6072, 0.3649, 0.6012, 0.3617, 0.6012, 0.3617, 0.6072, 0.3649, 0.6072, 0.3649, 0.6011, 0.3617, 0.6011, 0.3617, 0.6072, 0.3649, 0.5838, 0.3707, 0.5788, 0.3674, 0.5788, 0.3674, 0.5838, 0.3707, 0.5721, 0.3736, 0.5676, 0.3703, 0.5676, 0.3703, 0.5721, 0.3736, 0.5597, 0.3766, 0.5557, 0.3733, 0.4679, 0.3151, 0.4732, 0.3326, 0.4788, 0.3514, 0.4797, 0.3543, 0.5223, 0.3305, 0.5265, 0.3332, 0.5206, 0.336, 0.5168, 0.3332, 0.5334, 0.3255, 0.5384, 0.3282, 0.5265, 0.3332, 0.5223, 0.3305, 0.5334, 0.3252, 0.5384, 0.3279, 0.5384, 0.3282, 0.5334, 0.3255, 0.5333, 0.325, 0.5384, 0.3277, 0.5384, 0.3279, 0.5334, 0.3252, 0.5333, 0.3249, 0.5384, 0.3276, 0.5384, 0.3277, 0.5333, 0.325, 0.4994, 0.3483, 0.4975, 0.3459, 0.5038, 0.3429, 0.506, 0.3454, 0.4931, 0.3511, 0.4916, 0.3486, 0.4975, 0.3459, 0.4994, 0.3483, 0.4804, 0.3561, 0.4797, 0.3536, 0.4916, 0.3486, 0.4931, 0.3511, 0.4804, 0.3564, 0.4797, 0.3539, 0.4797, 0.3536, 0.4804, 0.3561, 0.4804, 0.3567, 0.4797, 0.3542, 0.4797, 0.3539, 0.4804, 0.3564, 0.4803, 0.3564, 0.4797, 0.3543, 0.4797, 0.3542, 0.4804, 0.3567, 0.506, 0.3454, 0.5038, 0.3429, 0.5143, 0.339, 0.5172, 0.3413, 0.5358, 0.3783, 0.506, 0.3454, 0.5172, 0.3413, 0.5557, 0.3733, 0.4684, 0.3166, 0.4688, 0.3181, 0.4736, 0.3341, 0.4904, 0.39, 0.4804, 0.3567, 0.4804, 0.3564, 0.4904, 0.3899, 0.4904, 0.3899, 0.4804, 0.3564, 0.4804, 0.3561, 0.4903, 0.3897, 0.4903, 0.3897, 0.4804, 0.3561, 0.4931, 0.3511, 0.5128, 0.3842, 0.5128, 0.3842, 0.4931, 0.3511, 0.4994, 0.3483, 0.524, 0.3814, 0.524, 0.3814, 0.4994, 0.3483, 0.506, 0.3454, 0.5358, 0.3783, 0.5206, 0.336, 0.5238, 0.3384, 0.5172, 0.3413, 0.5143, 0.339, 0.5265, 0.3332, 0.5301, 0.3356, 0.5238, 0.3384, 0.5206, 0.336, 0.5384, 0.3282, 0.5428, 0.3305, 0.5301, 0.3356, 0.5265, 0.3332, 0.5384, 0.3279, 0.5428, 0.3302, 0.5428, 0.3305, 0.5384, 0.3282, 0.5384, 0.3277, 0.5428, 0.33, 0.5428, 0.3302, 0.5384, 0.3279, 0.5384, 0.3276, 0.5428, 0.33, 0.5428, 0.33, 0.5384, 0.3277, 0.4749, 0.2932, 0.5333, 0.3249, 0.5333, 0.325, 0.4749, 0.2933, 0.4749, 0.2933, 0.5333, 0.325, 0.5334, 0.3252, 0.4749, 0.2937, 0.4749, 0.2937, 0.5334, 0.3252, 0.5334, 0.3255, 0.475, 0.2943, 0.475, 0.2943, 0.5334, 0.3255, 0.5223, 0.3305, 0.4737, 0.2986, 0.4737, 0.2986, 0.5223, 0.3305, 0.5168, 0.3332, 0.473, 0.3013, 0.4975, 0.3459, 0.4954, 0.343, 0.5012, 0.3401, 0.5038, 0.3429, 0.4916, 0.3486, 0.4899, 0.3458, 0.4954, 0.343, 0.4975, 0.3459, 0.4797, 0.3536, 0.4788, 0.3507, 0.4899, 0.3458, 0.4916, 0.3486, 0.4797, 0.3539, 0.4788, 0.351, 0.4788, 0.3507, 0.4797, 0.3536, 0.4797, 0.3542, 0.4788, 0.3513, 0.4788, 0.351, 0.4797, 0.3539, 0.4797, 0.3543, 0.4788, 0.3514, 0.4788, 0.3513, 0.4797, 0.3542, 0.473, 0.3013, 0.5168, 0.3332, 0.5109, 0.3362, 0.4724, 0.3042, 0.5038, 0.3429, 0.5012, 0.3401, 0.5109, 0.3362, 0.5143, 0.339, 0.4696, 0.2903, 0.4696, 0.2903, 0.4884, 0.3216, 0.5509, 0.348, 0.579, 0.3565, 0.579, 0.3565, 0.5384, 0.3276, 0.5509, 0.348, 0.5428, 0.33, 0.6011, 0.3617, 0.579, 0.3565, 0.6072, 0.3649, 0.5384, 0.3276, 0.5333, 0.3249, 0.4884, 0.3216, 0.4914, 0.3934, 0.4792, 0.3532, 0.4803, 0.3564, 0.4906, 0.3908, 0.4999, 0.3412, 0.5169, 0.3183, 0.5285, 0.3378, 0.4732, 0.3326, 0.4736, 0.3341, 0.4788, 0.3514, 0.5266, 0.3848, 0.524, 0.3814, 0.5358, 0.3783, 0.5389, 0.3817, 0.5149, 0.3877, 0.5128, 0.3842, 0.524, 0.3814, 0.5266, 0.3848, 0.4914, 0.3932, 0.4903, 0.3897, 0.5128, 0.3842, 0.5149, 0.3877, 0.4914, 0.3933, 0.4904, 0.3899, 0.4903, 0.3897, 0.4914, 0.3932, 0.4914, 0.3934, 0.4904, 0.39, 0.4904, 0.3899, 0.4914, 0.3933, 0.4914, 0.3934, 0.4904, 0.39, 0.4904, 0.39, 0.4914, 0.3934, 0.5389, 0.3817, 0.5358, 0.3783, 0.5557, 0.3733, 0.5597, 0.3766, 0.5238, 0.3384, 0.5676, 0.3703, 0.5557, 0.3733, 0.5172, 0.3413, 0.5301, 0.3356, 0.5788, 0.3674, 0.5676, 0.3703, 0.5238, 0.3384, 0.5428, 0.3305, 0.6011, 0.3617, 0.5788, 0.3674, 0.5301, 0.3356, 0.5428, 0.3302, 0.6012, 0.3617, 0.6011, 0.3617, 0.5428, 0.3305, 0.5428, 0.33, 0.6011, 0.3617, 0.6012, 0.3617, 0.5428, 0.3302, 0.5428, 0.33, 0.5719, 0.3458, 0.6011, 0.3617, 0.6011, 0.3617, 0.5428, 0.33, 0.4691, 0.2984, 0.473, 0.3013, 0.4724, 0.3042, 0.4689, 0.3013, 0.4692, 0.2957, 0.4737, 0.2986, 0.473, 0.3013, 0.4691, 0.2984, 0.4696, 0.2914, 0.475, 0.2943, 0.4737, 0.2986, 0.4692, 0.2957, 0.4696, 0.2908, 0.4749, 0.2937, 0.475, 0.2943, 0.4696, 0.2914, 0.4696, 0.2904, 0.4749, 0.2933, 0.4749, 0.2937, 0.4696, 0.2908, 0.4696, 0.2903, 0.4749, 0.2932, 0.4749, 0.2933, 0.4696, 0.2904, 0.4954, 0.343, 0.4707, 0.31, 0.4714, 0.3071, 0.5012, 0.3401, 0.4899, 0.3458, 0.4701, 0.3127, 0.4707, 0.31, 0.4954, 0.343, 0.4788, 0.3507, 0.4689, 0.3171, 0.4701, 0.3127, 0.4899, 0.3458, 0.4788, 0.351, 0.4688, 0.3176, 0.4689, 0.3171, 0.4788, 0.3507, 0.4788, 0.3513, 0.4688, 0.318, 0.4688, 0.3176, 0.4788, 0.351, 0.4788, 0.3514, 0.4736, 0.3341, 0.4688, 0.3181, 0.4688, 0.318, 0.4788, 0.3513, 0.5012, 0.3401, 0.4714, 0.3071, 0.4724, 0.3042, 0.5109, 0.3362, 0.4749, 0.2932, 0.4696, 0.2903, 0.4884, 0.3216, 0.4679, 0.3151, 0.4679, 0.3151, 0.4688, 0.3181, 0.4684, 0.3166, 0.4904, 0.39, 0.4914, 0.3934, 0.4914, 0.3934, 0.4909, 0.3917, 0.4909, 0.3917, 0.4906, 0.3908, 0.4904, 0.39, 0.4999, 0.3412, 0.5285, 0.3378, 0.5056, 0.3507, 0.4909, 0.3917, 0.4914, 0.3934, 0.4906, 0.3908, 0.4904, 0.39, 0.4906, 0.3908, 0.4803, 0.3564, 0.4804, 0.3567, 0.4904, 0.39, 0.5169, 0.3183, 0.5455, 0.3149, 0.5285, 0.3378, 0.579, 0.3565, 0.6072, 0.3649, 0.6072, 0.3649, 0.579, 0.3565, 0.579, 0.3565, 0.6072, 0.3649, 0.579, 0.3565, 0.6072, 0.3649, 0.6072, 0.3649, 0.6011, 0.3617, 0.5509, 0.348, 0.579, 0.3565, 0.5909, 0.3149, 0.5509, 0.348, 0.5546, 0.342, 0.395, 0.3217, 0.3812, 0.3202, 0.3864, 0.3149, 0.4091, 0.3149, 0.3185, 0.368, 0.3399, 0.378, 0.3182, 0.3937, 0.3068, 0.374, 0.3956, 0.3681, 0.4146, 0.3532, 0.4318, 0.3543, 0.4205, 0.374, 0.3448, 0.3199, 0.3272, 0.3231, 0.3182, 0.3149, 0.3409, 0.3149, 0.3164, 0.3364, 0.3106, 0.3523, 0.2955, 0.3543, 0.3068, 0.3346, 0.3272, 0.3231, 0.3164, 0.3364, 0.3068, 0.3346, 0.3182, 0.3149, 0.3812, 0.3202, 0.3673, 0.3197, 0.3636, 0.3149, 0.3864, 0.3149, 0.3106, 0.3523, 0.3185, 0.368, 0.3068, 0.374, 0.2955, 0.3543, 0.4146, 0.3532, 0.4103, 0.3366, 0.4205, 0.3346, 0.4318, 0.3543, 0.4103, 0.3366, 0.395, 0.3217, 0.4091, 0.3149, 0.4205, 0.3346, 0.3399, 0.378, 0.3956, 0.3681, 0.4205, 0.374, 0.3182, 0.3937, 0.3673, 0.3197, 0.3448, 0.3199, 0.3409, 0.3149, 0.3636, 0.3149, 0.599, 0.3399, 0.6218, 0.3399, 0.6072, 0.3649, 0.5892, 0.2391, 0.5909, 0.2362, 0.6364, 0.3149, 0.6353, 0.3168, 0.6136, 0.2756, 0.6364, 0.3149, 0.6364, 0.3149, 0.5909, 0.2362, 0.5909, 0.2362, 0.5892, 0.2391, 0.5909, 0.2362, 0.5909, 0.2362, 0.5892, 0.2391, 0.5892, 0.2391, 0.6218, 0.3399, 0.599, 0.3399, 0.5909, 0.3149, 0.5682, 0.2756, 0.5682, 0.2756, 0.6218, 0.3399, 0.5718, 0.2694, 0.5875, 0.242, 0.5875, 0.242, 0.5718, 0.2694, 0.57, 0.2725, 0.5718, 0.2694, 0.6241, 0.336, 0.6229, 0.338, 0.5718, 0.2694, 0.5875, 0.242, 0.6342, 0.3186, 0.6241, 0.336, 0.6218, 0.3399, 0.6218, 0.3399, 0.6229, 0.338, 0.6241, 0.336, 0.6241, 0.336, 0.6342, 0.3186, 0.6241, 0.336, 0.6241, 0.336, 0.6342, 0.3186, 0.6113, 0.3641, 0.6229, 0.338, 0.6241, 0.336, 0.6154, 0.3633, 0.6154, 0.3633, 0.6241, 0.336, 0.6342, 0.3186, 0.6514, 0.3559, 0.649, 0.3718, 0.6072, 0.3649, 0.6113, 0.3641, 0.6154, 0.3633, 0.6154, 0.3633, 0.6514, 0.3559, 0.649, 0.3718, 0.5909, 0.2362, 0.6136, 0.2362, 0.5682, 0.2362, 0.5682, 0.2362, 0.5909, 0.2362, 0.5455, 0.2362, 0.5682, 0.2362, 0.6136, 0.2362, 0.5909, 0.2362, 0.6136, 0.2362, 0.6364, 0.2362, 0.5909, 0.2362, 0.5682, 0.2756, 0.5455, 0.2362, 0.5718, 0.2694, 0.57, 0.2725, 0.5455, 0.2362, 0.5682, 0.2362, 0.5718, 0.2694, 0.5682, 0.2362, 0.5909, 0.2362, 0.5892, 0.2391, 0.5875, 0.242, 0.5875, 0.242, 0.5892, 0.2391, 0.6353, 0.3168, 0.6342, 0.3186, 0.6514, 0.3559, 0.6342, 0.3186, 0.6353, 0.3168, 0.6552, 0.3551, 0.6072, 0.3649, 0.6229, 0.338, 0.6113, 0.3641, 0.5682, 0.2756, 0.57, 0.2725, 0.6229, 0.338, 0.6218, 0.3399, 0.6353, 0.3168, 0.6342, 0.3186, 0.6342, 0.3186, 0.6353, 0.3168, 0.6364, 0.3149, 0.6364, 0.3149, 0.5875, 0.242, 0.5892, 0.2391, 0.5875, 0.242])
_ca = me_icosphere.color_attributes.new('Attribute', 'BYTE_COLOR', 'CORNER')
_ca.data.foreach_set('color', [1.0, 1.0, 1.0, 1.0, 1.0, 1.0, 1.0, 1.0, 1.0, 1.0, 1.0, 1.0, 1.0, 1.0, 1.0, 1.0, 1.0, 1.0, 1.0, 1.0, 1.0, 1.0, 1.0, 1.0, 1.0, 1.0, 1.0, 1.0, 1.0, 1.0, 1.0, 1.0, 1.0, 1.0, 1.0, 1.0, 1.0, 1.0, 1.0, 1.0, 1.0, 1.0, 1.0, 1.0, 1.0, 1.0, 1.0, 1.0, 1.0, 1.0, 1.0, 1.0, 1.0, 1.0, 1.0, 1.0, 1.0, 1.0, 1.0, 1.0, 1.0, 1.0, 1.0, 1.0, 1.0, 1.0, 1.0, 1.0, 1.0, 1.0, 1.0, 1.0, 1.0, 1.0, 1.0, 1.0, 1.0, 1.0, 1.0, 1.0, 1.0, 1.0, 1.0, 1.0, 1.0, 1.0, 1.0, 1.0, 1.0, 1.0, 1.0, 1.0, 1.0, 1.0, 1.0, 1.0, 1.0, 1.0, 1.0, 1.0, 1.0, 1.0, 1.0, 1.0, 1.0, 1.0, 1.0, 1.0, 1.0, 1.0, 1.0, 1.0, 1.0, 1.0, 1.0, 1.0, 1.0, 1.0, 1.0, 1.0, 1.0, 1.0, 1.0, 1.0, 1.0, 1.0, 1.0, 1.0, 1.0, 1.0, 1.0, 1.0, 1.0, 1.0, 1.0, 1.0, 1.0, 1.0, 1.0, 1.0, 1.0, 1.0, 1.0, 1.0, 1.0, 1.0, 1.0, 1.0, 1.0, 1.0, 1.0, 1.0, 1.0, 1.0, 1.0, 1.0, 1.0, 1.0, 1.0, 1.0, 1.0, 1.0, 1.0, 1.0, 1.0, 1.0, 1.0, 1.0, 1.0, 1.0, 1.0, 1.0, 1.0, 1.0, 1.0, 1.0, 1.0, 1.0, 1.0, 1.0, 1.0, 1.0, 1.0, 1.0, 1.0, 1.0, 1.0, 1.0, 1.0, 1.0, 1.0, 1.0, 1.0, 1.0, 1.0, 1.0, 1.0, 1.0, 1.0, 1.0, 1.0, 1.0, 1.0, 1.0, 1.0, 1.0, 1.0, 1.0, 1.0, 1.0, 1.0, 1.0, 1.0, 1.0, 1.0, 1.0, 1.0, 1.0, 1.0, 1.0, 1.0, 1.0, 1.0, 1.0, 1.0, 1.0, 1.0, 1.0, 1.0, 1.0, 1.0, 1.0, 1.0, 1.0, 1.0, 1.0, 1.0, 1.0, 1.0, 1.0, 1.0, 1.0, 1.0, 1.0, 1.0, 1.0, 1.0, 1.0, 1.0, 1.0, 1.0, 1.0, 1.0, 1.0, 1.0, 1.0, 1.0, 1.0, 1.0, 1.0, 1.0, 1.0, 1.0, 1.0, 1.0, 1.0, 1.0, 1.0, 1.0, 1.0, 1.0, 1.0, 1.0, 1.0, 1.0, 1.0, 1.0, 1.0, 1.0, 1.0, 1.0, 1.0, 1.0, 1.0, 1.0, 1.0, 1.0, 1.0, 1.0, 1.0, 1.0, 1.0, 1.0, 1.0, 1.0, 1.0, 1.0, 1.0, 1.0, 1.0, 1.0, 1.0, 1.0, 1.0, 1.0, 1.0, 1.0, 1.0, 1.0, 1.0, 1.0, 1.0, 1.0, 1.0, 1.0, 1.0, 1.0, 1.0, 1.0, 1.0, 1.0, 1.0, 1.0, 1.0, 1.0, 1.0, 1.0, 1.0, 1.0, 1.0, 1.0, 1.0, 1.0, 1.0, 1.0, 1.0, 1.0, 1.0, 1.0, 1.0, 1.0, 1.0, 1.0, 1.0, 1.0, 1.0, 1.0, 1.0, 1.0, 1.0, 1.0, 1.0, 1.0, 1.0, 1.0, 1.0, 1.0, 1.0, 1.0, 1.0, 1.0, 1.0, 1.0, 1.0, 1.0, 1.0, 1.0, 1.0, 1.0, 1.0, 1.0, 1.0, 1.0, 1.0, 1.0, 1.0, 1.0, 1.0, 1.0, 1.0, 1.0, 1.0, 1.0, 1.0, 1.0, 1.0, 1.0, 1.0, 1.0, 1.0, 1.0, 1.0, 1.0, 1.0, 1.0, 1.0, 1.0, 1.0, 1.0, 1.0, 1.0, 1.0, 1.0, 1.0, 1.0, 1.0, 1.0, 1.0, 1.0, 1.0, 1.0, 1.0, 1.0, 1.0, 1.0, 1.0, 1.0, 1.0, 1.0, 1.0, 1.0, 1.0, 1.0, 1.0, 1.0, 1.0, 1.0, 1.0, 1.0, 1.0, 1.0, 1.0, 1.0, 1.0, 1.0, 1.0, 1.0, 1.0, 1.0, 1.0, 1.0, 1.0, 1.0, 1.0, 1.0, 1.0, 1.0, 1.0, 1.0, 1.0, 1.0, 1.0, 1.0, 1.0, 1.0, 1.0, 1.0, 1.0, 1.0, 1.0, 1.0, 1.0, 1.0, 1.0, 1.0, 1.0, 1.0, 1.0, 1.0, 1.0, 1.0, 1.0, 1.0, 1.0, 1.0, 1.0, 1.0, 1.0, 1.0, 1.0, 1.0, 1.0, 1.0, 1.0, 1.0, 1.0, 1.0, 1.0, 1.0, 1.0, 1.0, 1.0, 1.0, 1.0, 1.0, 1.0, 1.0, 1.0, 1.0, 1.0, 1.0, 1.0, 1.0, 1.0, 1.0, 1.0, 1.0, 1.0, 1.0, 1.0, 1.0, 1.0, 1.0, 1.0, 1.0, 1.0, 1.0, 1.0, 1.0, 1.0, 1.0, 1.0, 1.0, 1.0, 1.0, 1.0, 1.0, 1.0, 1.0, 1.0, 1.0, 1.0, 1.0, 1.0, 1.0, 1.0, 1.0, 1.0, 1.0, 1.0, 1.0, 1.0, 1.0, 1.0, 1.0, 1.0, 1.0, 1.0, 1.0, 1.0, 1.0, 1.0, 1.0, 1.0, 1.0, 1.0, 1.0, 1.0, 1.0, 1.0, 1.0, 1.0, 1.0, 1.0, 1.0, 1.0, 1.0, 1.0, 1.0, 1.0, 1.0, 1.0, 1.0, 1.0, 1.0, 1.0, 1.0, 1.0, 1.0, 1.0, 1.0, 1.0, 1.0, 1.0, 1.0, 1.0, 1.0, 1.0, 1.0, 1.0, 1.0, 1.0, 1.0, 1.0, 1.0, 1.0, 1.0, 1.0, 1.0, 1.0, 1.0, 1.0, 1.0, 1.0, 1.0, 1.0, 1.0, 1.0, 1.0, 1.0, 1.0, 1.0, 1.0, 1.0, 1.0, 1.0, 1.0, 1.0, 1.0, 1.0, 1.0, 1.0, 1.0, 1.0, 1.0, 1.0, 1.0, 1.0, 1.0, 1.0, 1.0, 1.0, 1.0, 1.0, 1.0, 1.0, 1.0, 1.0, 1.0, 1.0, 1.0, 1.0, 1.0, 1.0, 1.0, 1.0, 1.0, 1.0, 1.0, 1.0, 1.0, 1.0, 1.0, 1.0, 1.0, 1.0, 1.0, 1.0, 1.0, 1.0, 1.0, 1.0, 1.0, 1.0, 1.0, 1.0, 1.0, 1.0, 1.0, 1.0, 1.0, 1.0, 1.0, 1.0, 1.0, 1.0, 1.0, 1.0, 1.0, 1.0, 1.0, 1.0, 1.0, 1.0, 1.0, 1.0, 1.0, 1.0, 1.0, 1.0, 1.0, 1.0, 1.0, 1.0, 1.0, 1.0, 1.0, 1.0, 1.0, 1.0, 1.0, 1.0, 1.0, 1.0, 1.0, 1.0, 1.0, 1.0, 1.0, 1.0, 1.0, 1.0, 1.0, 1.0, 1.0, 1.0, 1.0, 1.0, 1.0, 1.0, 1.0, 1.0, 1.0, 1.0, 1.0, 1.0, 1.0, 1.0, 1.0, 1.0, 1.0, 1.0, 1.0, 1.0, 1.0, 1.0, 1.0, 1.0, 1.0, 1.0, 1.0, 1.0, 1.0, 1.0, 1.0, 1.0, 1.0, 1.0, 1.0, 1.0, 1.0, 1.0, 1.0, 1.0, 1.0, 1.0, 1.0, 1.0, 1.0, 1.0, 1.0, 1.0, 1.0, 1.0, 1.0, 1.0, 1.0, 1.0, 1.0, 1.0, 1.0, 1.0, 1.0, 1.0, 1.0, 1.0, 1.0, 1.0, 1.0, 1.0, 1.0, 1.0, 1.0, 1.0, 1.0, 1.0, 1.0, 1.0, 1.0, 1.0, 1.0, 1.0, 1.0, 1.0, 1.0, 1.0, 1.0, 1.0, 1.0, 1.0, 1.0, 1.0, 1.0, 1.0, 1.0, 1.0, 1.0, 1.0, 1.0, 1.0, 1.0, 1.0, 1.0, 1.0, 1.0, 1.0, 1.0, 1.0, 1.0, 1.0, 1.0, 1.0, 1.0, 1.0, 1.0, 1.0, 1.0, 1.0, 1.0, 1.0, 1.0, 1.0, 1.0, 1.0, 1.0, 1.0, 1.0, 1.0, 1.0, 1.0, 1.0, 1.0, 1.0, 1.0, 1.0, 1.0, 1.0, 1.0, 1.0, 1.0, 1.0, 1.0, 1.0, 1.0, 1.0, 1.0, 1.0, 1.0, 1.0, 1.0, 1.0, 1.0, 1.0, 1.0, 1.0, 1.0, 1.0, 1.0, 1.0, 1.0, 1.0, 1.0, 1.0, 1.0, 1.0, 1.0, 1.0, 1.0, 1.0, 1.0, 1.0, 1.0, 1.0, 1.0, 1.0, 1.0, 1.0, 1.0, 1.0, 1.0, 1.0, 1.0, 1.0, 1.0, 1.0, 1.0, 1.0, 1.0, 1.0, 1.0, 1.0, 1.0, 1.0, 1.0, 1.0, 1.0, 1.0, 1.0, 1.0, 1.0, 1.0, 1.0, 1.0, 1.0, 1.0, 1.0, 1.0, 1.0, 1.0, 1.0, 1.0, 1.0, 1.0, 1.0, 1.0, 1.0, 1.0, 1.0, 1.0, 1.0, 1.0, 1.0, 1.0, 1.0, 1.0, 1.0, 1.0, 1.0, 1.0, 1.0, 1.0, 1.0, 1.0, 1.0, 1.0, 1.0, 1.0, 1.0, 1.0, 1.0, 1.0, 1.0, 1.0, 1.0, 1.0, 1.0, 1.0, 1.0, 1.0, 1.0, 1.0, 1.0, 1.0, 1.0, 1.0, 1.0, 1.0, 1.0, 1.0, 1.0, 1.0, 1.0, 1.0, 1.0, 1.0, 1.0, 1.0, 1.0, 1.0, 1.0, 1.0, 1.0, 1.0, 1.0, 1.0, 1.0, 1.0, 1.0, 1.0, 1.0, 1.0, 1.0, 1.0, 1.0, 1.0, 1.0, 1.0, 1.0, 1.0, 1.0, 1.0, 1.0, 1.0, 1.0, 1.0, 1.0, 1.0, 1.0, 1.0, 1.0, 1.0, 1.0, 1.0, 1.0, 1.0, 1.0, 1.0, 1.0, 1.0, 1.0, 1.0, 1.0, 1.0, 1.0, 1.0, 1.0, 1.0, 1.0, 1.0, 1.0, 1.0, 1.0, 1.0, 1.0, 1.0, 1.0, 1.0, 1.0, 1.0, 1.0, 1.0, 1.0, 1.0, 1.0, 1.0, 1.0, 1.0, 1.0, 1.0, 1.0, 1.0, 1.0, 1.0, 1.0, 1.0, 1.0, 1.0, 1.0, 1.0, 1.0, 1.0, 1.0, 1.0, 1.0, 1.0, 1.0, 1.0, 1.0, 1.0, 1.0, 1.0, 1.0, 1.0, 1.0, 1.0, 1.0, 1.0, 1.0, 1.0, 1.0, 1.0, 1.0, 1.0, 1.0, 1.0, 1.0, 1.0, 1.0, 1.0, 1.0, 1.0, 1.0, 1.0, 1.0, 1.0, 1.0, 1.0, 1.0, 1.0, 1.0, 1.0, 1.0, 1.0, 1.0, 1.0, 1.0, 1.0, 1.0, 1.0, 1.0, 1.0, 1.0, 1.0, 1.0, 1.0, 1.0, 1.0, 1.0, 1.0, 1.0, 1.0, 1.0, 1.0, 1.0, 1.0, 1.0, 1.0, 1.0, 1.0, 1.0, 1.0, 1.0, 1.0, 1.0, 1.0, 1.0, 1.0, 1.0, 1.0, 1.0, 1.0, 1.0, 1.0, 1.0, 1.0, 1.0, 1.0, 1.0, 1.0, 1.0, 1.0, 1.0, 1.0, 1.0, 1.0, 1.0, 1.0, 1.0, 1.0, 1.0, 1.0, 1.0, 1.0, 1.0, 1.0, 1.0, 1.0, 1.0, 1.0, 1.0, 1.0, 1.0, 1.0, 1.0, 1.0, 1.0, 1.0, 1.0, 1.0, 1.0, 1.0, 1.0, 1.0, 1.0, 1.0, 1.0, 1.0, 1.0, 1.0, 1.0, 1.0, 1.0, 1.0, 1.0, 1.0, 1.0, 1.0, 1.0, 1.0, 1.0, 1.0, 1.0, 1.0, 1.0, 1.0, 1.0, 1.0, 1.0, 1.0, 1.0, 1.0, 1.0, 1.0, 1.0, 1.0, 1.0, 1.0, 1.0, 1.0, 1.0, 1.0, 1.0, 1.0, 1.0, 1.0, 1.0, 1.0, 1.0, 1.0, 1.0, 1.0, 1.0, 1.0, 1.0, 1.0, 1.0, 1.0, 1.0, 1.0, 1.0, 1.0, 1.0, 1.0, 1.0, 1.0, 1.0, 1.0, 1.0, 1.0, 1.0, 1.0, 1.0, 1.0, 1.0, 1.0, 1.0, 1.0, 1.0, 1.0, 1.0, 1.0, 1.0, 1.0, 1.0, 1.0, 1.0, 1.0, 1.0, 1.0, 1.0, 1.0, 1.0, 1.0, 1.0, 1.0, 1.0, 1.0, 1.0, 1.0, 1.0, 1.0, 1.0, 1.0, 1.0, 1.0, 1.0, 1.0, 1.0, 1.0, 1.0, 1.0, 1.0, 1.0, 1.0, 1.0, 1.0, 1.0, 1.0, 1.0, 1.0, 1.0, 1.0, 1.0, 1.0, 1.0, 1.0, 1.0, 1.0, 1.0, 1.0, 1.0, 1.0, 1.0, 1.0, 1.0, 1.0, 1.0, 1.0, 1.0, 1.0, 1.0, 1.0, 1.0, 1.0, 1.0, 1.0, 1.0, 1.0, 1.0, 1.0, 1.0, 1.0, 1.0, 1.0, 1.0, 1.0, 1.0, 1.0, 1.0, 1.0, 1.0, 1.0, 1.0, 1.0, 1.0, 1.0, 1.0, 1.0, 1.0, 1.0, 1.0, 1.0, 1.0, 1.0, 1.0, 1.0, 1.0, 1.0, 1.0, 1.0, 1.0, 1.0, 1.0, 1.0, 1.0, 1.0, 1.0, 1.0, 1.0, 1.0, 1.0, 1.0, 1.0, 1.0, 1.0, 1.0, 1.0, 1.0, 1.0, 1.0, 1.0, 1.0, 1.0, 1.0, 1.0, 1.0, 1.0, 1.0, 1.0, 1.0, 1.0, 1.0, 1.0, 1.0, 1.0, 1.0, 1.0, 1.0, 1.0, 1.0, 1.0, 1.0, 1.0, 1.0, 1.0, 1.0, 1.0, 1.0, 1.0, 1.0, 1.0, 1.0, 1.0, 1.0, 1.0, 1.0, 1.0, 1.0, 1.0, 1.0, 1.0, 1.0, 1.0, 1.0, 1.0, 1.0, 1.0, 1.0, 1.0, 1.0, 1.0, 1.0, 1.0, 1.0, 1.0, 1.0, 1.0, 1.0, 1.0, 1.0, 1.0, 1.0, 1.0, 1.0, 1.0, 1.0, 1.0, 1.0, 1.0, 1.0, 1.0, 1.0, 1.0, 1.0, 1.0, 1.0, 1.0, 1.0, 1.0, 1.0, 1.0, 1.0, 1.0, 1.0, 1.0, 1.0, 1.0, 1.0, 1.0, 1.0, 1.0, 1.0, 1.0, 1.0, 1.0, 1.0, 1.0, 1.0, 1.0, 1.0, 1.0, 1.0, 1.0, 1.0, 1.0, 1.0, 1.0, 1.0, 1.0, 1.0, 1.0, 1.0, 1.0, 1.0, 1.0, 1.0, 1.0, 1.0, 1.0, 1.0, 1.0, 1.0, 1.0, 1.0, 1.0, 1.0, 1.0, 1.0, 1.0, 1.0, 1.0, 1.0, 1.0, 1.0, 1.0, 1.0, 1.0, 1.0, 1.0, 1.0, 1.0, 1.0, 1.0, 1.0, 1.0, 1.0, 1.0, 1.0, 1.0, 1.0, 1.0, 1.0, 1.0, 1.0, 1.0, 1.0, 1.0, 1.0, 1.0, 1.0, 1.0, 1.0, 1.0, 1.0, 1.0, 1.0, 1.0, 1.0, 1.0, 1.0, 1.0, 1.0, 1.0, 1.0, 1.0, 1.0, 1.0, 1.0, 1.0, 1.0, 1.0, 1.0, 1.0, 1.0, 1.0, 1.0, 1.0, 1.0, 1.0, 1.0, 1.0, 1.0, 1.0, 1.0, 1.0, 1.0, 1.0, 1.0, 1.0, 1.0, 1.0, 1.0, 1.0, 1.0, 1.0, 1.0, 1.0, 1.0, 1.0, 1.0, 1.0, 1.0, 1.0, 1.0, 1.0, 1.0, 1.0, 1.0, 1.0, 1.0, 1.0, 1.0, 1.0, 1.0, 1.0, 1.0, 1.0, 1.0, 1.0, 1.0, 1.0, 1.0, 1.0, 1.0, 1.0, 1.0, 1.0, 1.0, 1.0, 1.0, 1.0, 1.0, 1.0, 1.0, 1.0, 1.0, 1.0, 1.0, 1.0, 1.0, 1.0, 1.0, 1.0, 1.0, 1.0, 1.0, 1.0, 1.0, 1.0, 1.0, 1.0, 1.0, 1.0, 1.0, 1.0, 1.0, 1.0, 1.0, 1.0, 1.0, 1.0, 1.0, 1.0, 1.0, 1.0, 1.0, 1.0, 1.0, 1.0, 1.0, 1.0, 1.0, 1.0, 1.0, 1.0, 1.0, 1.0, 1.0, 1.0, 1.0, 1.0, 1.0, 1.0, 1.0, 1.0, 1.0, 1.0, 1.0, 1.0, 1.0, 1.0, 1.0, 1.0, 1.0, 1.0, 1.0, 1.0, 1.0, 1.0, 1.0, 1.0, 1.0, 1.0, 1.0, 1.0, 1.0, 1.0, 1.0, 1.0, 1.0, 1.0, 1.0, 1.0, 1.0, 1.0, 1.0, 1.0, 1.0, 1.0, 1.0, 1.0, 1.0, 1.0, 1.0, 1.0, 1.0, 1.0, 1.0, 1.0, 1.0, 1.0, 1.0, 1.0, 1.0, 1.0, 1.0, 1.0, 1.0, 1.0, 1.0, 1.0, 1.0, 1.0, 1.0, 1.0, 1.0, 1.0, 1.0, 1.0, 1.0, 1.0, 1.0, 1.0, 1.0, 1.0, 1.0, 1.0, 1.0, 1.0, 1.0, 1.0, 1.0, 1.0, 1.0, 1.0, 1.0, 1.0, 1.0, 1.0, 1.0, 1.0, 1.0, 1.0, 1.0, 1.0, 1.0, 1.0, 1.0, 1.0, 1.0, 1.0, 1.0, 1.0, 1.0, 1.0, 1.0, 1.0, 1.0, 1.0, 1.0, 1.0, 1.0, 1.0, 1.0, 1.0, 1.0, 1.0, 1.0, 1.0, 1.0, 1.0, 1.0, 1.0, 1.0, 1.0, 1.0, 1.0, 1.0, 1.0, 1.0, 1.0, 1.0, 1.0, 1.0, 1.0, 1.0, 1.0, 1.0, 1.0, 1.0, 1.0, 1.0, 1.0, 1.0, 1.0, 1.0, 1.0, 1.0, 1.0, 1.0, 1.0, 1.0, 1.0, 1.0, 1.0, 1.0, 1.0, 1.0, 1.0, 1.0, 1.0, 1.0, 1.0, 1.0, 1.0, 1.0, 1.0, 1.0, 1.0, 1.0, 1.0, 1.0, 1.0, 1.0, 1.0, 1.0, 1.0, 1.0, 1.0, 1.0, 1.0, 1.0, 1.0, 1.0, 1.0, 1.0, 1.0, 1.0, 1.0, 1.0, 1.0, 1.0, 1.0, 1.0, 1.0, 1.0, 1.0, 1.0, 1.0, 1.0, 1.0, 1.0, 1.0, 1.0, 1.0, 1.0, 1.0, 1.0, 1.0, 1.0, 1.0, 1.0, 1.0, 1.0, 1.0, 1.0, 1.0, 1.0, 1.0, 1.0, 1.0, 1.0, 1.0, 1.0, 1.0, 1.0, 1.0, 1.0, 1.0, 1.0, 1.0, 1.0, 1.0, 1.0, 1.0, 1.0, 1.0, 1.0, 1.0, 1.0, 1.0, 1.0, 1.0, 1.0, 1.0, 1.0, 1.0, 1.0, 1.0, 1.0, 1.0, 1.0, 1.0, 1.0, 1.0, 1.0, 1.0, 1.0, 1.0, 1.0, 1.0, 1.0, 1.0, 1.0, 1.0, 1.0, 1.0, 1.0, 1.0, 1.0, 1.0, 1.0, 1.0, 1.0, 1.0, 1.0, 1.0, 1.0, 1.0, 1.0, 1.0, 1.0, 1.0, 1.0, 1.0, 1.0, 1.0, 1.0, 1.0, 1.0, 1.0, 1.0, 1.0, 1.0, 1.0, 1.0, 1.0, 1.0, 1.0, 1.0, 1.0, 1.0, 1.0, 1.0, 1.0, 1.0, 1.0, 1.0, 1.0, 1.0, 1.0, 1.0, 1.0, 1.0, 1.0, 1.0, 1.0, 1.0, 1.0, 1.0, 1.0, 1.0, 1.0, 1.0, 1.0, 1.0, 1.0, 1.0, 1.0, 1.0, 1.0, 1.0, 1.0, 1.0, 1.0, 1.0, 1.0, 1.0, 1.0, 1.0, 1.0, 1.0, 1.0, 1.0, 1.0, 1.0, 1.0, 1.0, 1.0, 1.0, 1.0, 1.0, 1.0, 1.0, 1.0, 1.0, 1.0, 1.0, 1.0, 1.0, 1.0, 1.0, 1.0, 1.0, 1.0, 1.0, 1.0, 1.0, 1.0, 1.0, 1.0, 1.0, 1.0, 1.0, 1.0, 1.0, 1.0, 1.0, 1.0, 1.0, 1.0, 1.0, 1.0, 1.0, 1.0, 1.0, 1.0, 1.0, 1.0, 1.0, 1.0, 1.0, 1.0, 1.0, 1.0, 1.0, 1.0, 1.0, 1.0, 1.0, 1.0, 1.0, 1.0, 1.0, 1.0, 1.0, 1.0, 1.0, 1.0, 1.0, 1.0, 1.0, 1.0, 1.0, 1.0, 1.0, 1.0, 1.0, 1.0, 1.0, 1.0, 1.0, 1.0, 1.0, 1.0, 1.0, 1.0, 1.0, 1.0, 1.0, 1.0, 1.0, 1.0, 1.0, 1.0, 1.0, 1.0, 1.0, 1.0, 1.0, 1.0, 1.0, 1.0, 1.0, 1.0, 1.0, 1.0, 1.0, 1.0, 1.0, 1.0, 1.0, 1.0, 1.0, 1.0, 1.0, 1.0, 1.0, 1.0, 1.0, 1.0, 1.0, 1.0, 1.0, 1.0, 1.0, 1.0, 1.0, 1.0, 1.0, 1.0, 1.0, 1.0, 1.0, 1.0, 1.0, 1.0, 1.0, 1.0, 1.0, 1.0, 1.0, 1.0, 1.0, 1.0, 1.0, 1.0, 1.0, 1.0, 1.0, 1.0, 1.0, 1.0, 1.0, 1.0, 1.0, 1.0, 1.0, 1.0, 1.0, 1.0, 1.0, 1.0, 1.0, 1.0, 1.0, 1.0, 1.0, 1.0, 1.0, 1.0, 1.0, 1.0, 1.0, 1.0, 1.0, 1.0, 1.0, 1.0, 1.0, 1.0, 1.0, 1.0, 1.0, 1.0, 1.0, 1.0, 1.0, 1.0, 1.0, 1.0, 1.0, 1.0, 1.0, 1.0, 1.0, 1.0, 1.0, 1.0, 1.0, 1.0, 1.0, 1.0, 1.0, 1.0, 1.0, 1.0, 1.0, 1.0, 1.0, 1.0, 1.0, 1.0, 1.0, 1.0, 1.0, 1.0, 1.0, 1.0, 1.0, 1.0, 1.0, 1.0, 1.0, 1.0, 1.0, 1.0, 1.0, 1.0, 1.0, 1.0, 1.0, 1.0, 1.0, 1.0, 1.0, 1.0, 1.0, 1.0, 1.0, 1.0, 1.0, 1.0, 1.0, 1.0, 1.0, 1.0, 1.0, 1.0, 1.0, 1.0, 1.0, 1.0, 1.0, 1.0, 1.0, 1.0, 1.0, 1.0, 1.0, 1.0, 1.0, 1.0, 1.0, 1.0, 1.0, 1.0, 1.0, 1.0, 1.0, 1.0, 1.0, 1.0, 1.0, 1.0, 1.0, 1.0, 1.0, 1.0, 1.0, 1.0, 1.0, 1.0, 1.0, 1.0, 1.0, 1.0, 1.0, 1.0, 1.0, 1.0, 1.0, 1.0, 1.0, 1.0, 1.0, 1.0, 1.0, 1.0, 1.0, 1.0, 1.0, 1.0, 1.0, 1.0, 1.0, 1.0, 1.0, 1.0, 1.0, 1.0, 1.0, 1.0, 1.0, 1.0, 1.0, 1.0, 1.0, 1.0, 1.0, 1.0, 1.0, 1.0, 1.0, 1.0, 1.0, 1.0, 1.0, 1.0, 1.0, 1.0, 1.0, 1.0, 1.0, 1.0, 1.0, 1.0, 1.0, 1.0, 1.0, 1.0, 1.0, 1.0, 1.0, 1.0, 1.0, 1.0, 1.0, 1.0, 1.0, 1.0, 1.0, 1.0, 1.0, 1.0, 1.0, 1.0, 1.0, 1.0, 1.0, 1.0, 1.0, 1.0, 1.0, 1.0, 1.0, 1.0, 1.0, 1.0, 1.0, 1.0, 1.0, 1.0, 1.0, 1.0, 1.0, 1.0, 1.0, 1.0, 1.0, 1.0, 1.0, 1.0, 1.0, 1.0, 1.0, 1.0, 1.0, 1.0, 1.0, 1.0, 1.0, 1.0, 1.0, 1.0, 1.0, 1.0, 1.0, 1.0, 1.0, 1.0, 1.0, 1.0, 1.0, 1.0, 1.0, 1.0, 1.0, 1.0, 1.0, 1.0, 1.0, 1.0, 1.0, 1.0, 1.0, 1.0, 1.0, 1.0, 1.0, 1.0, 1.0, 1.0, 1.0, 1.0, 1.0, 1.0, 1.0, 1.0, 1.0, 1.0, 1.0, 1.0, 1.0, 1.0, 1.0, 1.0, 1.0, 1.0, 1.0, 1.0, 1.0, 1.0, 1.0, 1.0, 1.0, 1.0, 1.0, 1.0, 1.0, 1.0, 1.0, 1.0, 1.0, 1.0, 1.0, 1.0, 1.0, 1.0, 1.0, 1.0, 1.0, 1.0, 1.0, 1.0, 1.0, 1.0, 1.0, 1.0, 1.0, 1.0, 1.0, 1.0, 1.0, 1.0, 1.0, 1.0, 1.0, 1.0, 1.0, 1.0, 1.0, 1.0, 1.0, 1.0, 1.0, 1.0, 1.0, 1.0, 1.0, 1.0, 1.0, 1.0, 1.0, 1.0, 1.0, 1.0, 1.0, 1.0, 1.0, 1.0, 1.0, 1.0, 1.0, 1.0, 1.0, 1.0, 1.0, 1.0, 1.0, 1.0, 1.0, 1.0, 1.0, 1.0, 1.0, 1.0, 1.0, 1.0, 1.0, 1.0, 1.0, 1.0, 1.0, 1.0, 1.0, 1.0, 1.0, 1.0, 1.0, 1.0, 1.0, 1.0, 1.0, 1.0, 1.0, 1.0, 1.0, 1.0, 1.0, 1.0, 1.0, 1.0, 1.0, 1.0, 1.0, 1.0, 1.0, 1.0, 1.0, 1.0, 1.0, 1.0, 1.0, 1.0, 1.0, 1.0, 1.0, 1.0, 1.0, 1.0, 1.0, 1.0, 1.0, 1.0, 1.0, 1.0, 1.0, 1.0, 1.0, 1.0, 1.0, 1.0, 1.0, 1.0, 1.0, 1.0, 1.0, 1.0, 1.0, 1.0, 1.0, 1.0, 1.0, 1.0, 1.0, 1.0, 1.0, 1.0, 1.0, 1.0, 1.0, 1.0, 1.0, 1.0, 1.0, 1.0, 1.0, 1.0, 1.0, 1.0, 1.0, 1.0, 1.0, 1.0, 1.0, 1.0, 1.0, 1.0, 1.0, 1.0, 1.0, 1.0, 1.0, 1.0, 1.0, 1.0, 1.0, 1.0, 1.0, 1.0, 1.0, 1.0, 1.0, 1.0, 1.0, 1.0, 1.0, 1.0, 1.0, 1.0, 1.0, 1.0, 1.0, 1.0, 1.0, 1.0, 1.0, 1.0, 1.0, 1.0, 1.0, 1.0, 1.0, 1.0, 1.0, 1.0, 1.0, 1.0, 1.0, 1.0, 1.0, 1.0, 1.0, 1.0, 1.0, 1.0, 1.0, 1.0, 1.0, 1.0, 1.0, 1.0, 1.0, 1.0, 1.0, 1.0, 1.0, 1.0, 1.0, 1.0, 1.0, 1.0, 1.0, 1.0, 1.0, 1.0, 1.0, 1.0, 1.0, 1.0, 1.0, 1.0, 1.0, 1.0, 1.0, 1.0, 1.0, 1.0, 1.0, 1.0, 1.0, 1.0, 1.0, 1.0, 1.0, 1.0, 1.0, 1.0, 1.0, 1.0, 1.0, 1.0, 1.0, 1.0, 1.0, 1.0, 1.0, 1.0, 1.0, 1.0, 1.0, 1.0, 1.0, 1.0, 1.0, 1.0, 1.0, 1.0, 1.0, 1.0, 1.0, 1.0, 1.0, 1.0, 1.0, 1.0, 1.0, 1.0, 1.0, 1.0, 1.0, 1.0, 1.0, 1.0, 1.0, 1.0, 1.0, 1.0, 1.0, 1.0, 1.0, 1.0, 1.0, 1.0, 1.0, 1.0, 1.0, 1.0, 1.0, 1.0, 1.0, 1.0, 1.0, 1.0, 1.0, 1.0, 1.0, 1.0, 1.0, 1.0, 1.0, 1.0, 1.0, 1.0, 1.0, 1.0, 1.0, 1.0, 1.0, 1.0, 1.0, 1.0, 1.0, 1.0, 1.0, 1.0, 1.0, 1.0, 1.0, 1.0, 1.0, 1.0, 1.0, 1.0, 1.0, 1.0, 1.0, 1.0, 1.0, 1.0, 1.0, 1.0, 1.0, 1.0, 1.0, 1.0, 1.0, 1.0, 1.0, 1.0, 1.0, 1.0, 1.0, 1.0, 1.0, 1.0, 1.0, 1.0, 1.0, 1.0, 1.0, 1.0, 1.0, 1.0, 1.0, 1.0, 1.0, 1.0, 1.0, 1.0, 1.0, 1.0, 1.0, 1.0, 1.0, 1.0, 1.0, 1.0, 1.0, 1.0, 1.0, 1.0, 1.0, 1.0, 1.0, 1.0, 1.0, 1.0, 1.0, 1.0, 1.0, 1.0, 1.0, 1.0, 1.0, 1.0, 1.0, 1.0, 1.0, 1.0, 1.0, 1.0, 1.0, 1.0, 1.0, 1.0, 1.0, 1.0, 1.0, 1.0, 1.0, 1.0, 1.0, 1.0, 1.0, 1.0, 1.0, 1.0, 1.0, 1.0, 1.0, 1.0, 1.0, 1.0, 1.0, 1.0, 1.0, 1.0, 1.0, 1.0, 1.0, 1.0, 1.0, 1.0, 1.0, 1.0, 1.0, 1.0, 1.0, 1.0, 1.0, 1.0, 1.0, 1.0, 1.0, 1.0, 1.0, 1.0, 1.0, 1.0, 1.0, 1.0, 1.0, 1.0, 1.0, 1.0, 1.0, 1.0, 1.0, 1.0, 1.0, 1.0, 1.0, 1.0, 1.0, 1.0, 1.0, 1.0, 1.0, 1.0, 1.0, 1.0, 1.0, 1.0, 1.0, 1.0, 1.0, 1.0, 1.0, 1.0, 1.0, 1.0, 1.0, 1.0, 1.0, 1.0, 1.0, 1.0, 1.0, 1.0, 1.0, 1.0, 1.0, 1.0, 1.0, 1.0, 1.0, 1.0, 1.0, 1.0, 1.0, 1.0, 1.0, 1.0, 1.0, 1.0, 1.0, 1.0, 1.0, 1.0, 1.0, 1.0, 1.0, 1.0, 1.0, 1.0, 1.0, 1.0, 1.0, 1.0, 1.0, 1.0, 1.0, 1.0, 1.0, 1.0, 1.0, 1.0, 1.0, 1.0, 1.0, 1.0, 1.0, 1.0, 1.0, 1.0, 1.0, 1.0, 1.0, 1.0, 1.0, 1.0, 1.0, 1.0, 1.0, 1.0, 1.0, 1.0, 1.0, 1.0, 1.0, 1.0, 1.0, 1.0, 1.0, 1.0, 1.0, 1.0, 1.0, 1.0, 1.0, 1.0, 1.0, 1.0, 1.0, 1.0, 1.0, 1.0, 1.0, 1.0, 1.0, 1.0, 1.0, 1.0, 1.0, 1.0, 1.0, 1.0, 1.0, 1.0, 1.0, 1.0, 1.0, 1.0, 1.0, 1.0, 1.0, 1.0, 1.0, 1.0, 1.0, 1.0, 1.0, 1.0, 1.0, 1.0, 1.0, 1.0, 1.0, 1.0, 1.0, 1.0, 1.0, 1.0, 1.0, 1.0, 1.0, 1.0, 1.0, 1.0, 1.0, 1.0, 1.0, 1.0, 1.0, 1.0, 1.0, 1.0, 1.0, 1.0, 1.0, 1.0, 1.0, 1.0, 1.0, 1.0, 1.0, 1.0, 1.0, 1.0, 1.0, 1.0, 1.0, 1.0, 1.0, 1.0, 1.0, 1.0, 1.0, 1.0, 1.0, 1.0, 1.0, 1.0, 1.0, 1.0, 1.0, 1.0, 1.0, 1.0, 1.0, 1.0, 1.0, 1.0, 1.0, 1.0, 1.0, 1.0, 1.0, 1.0, 1.0, 1.0, 1.0, 1.0, 1.0, 1.0, 1.0, 1.0, 1.0, 1.0, 1.0, 1.0, 1.0, 1.0, 1.0, 1.0, 1.0, 1.0, 1.0, 1.0, 1.0, 1.0, 1.0, 1.0, 1.0, 1.0, 1.0, 1.0, 1.0, 1.0, 1.0, 1.0, 1.0, 1.0, 1.0, 1.0, 1.0, 1.0, 1.0, 1.0, 1.0, 1.0, 1.0, 1.0, 1.0, 1.0, 1.0, 1.0, 1.0, 1.0, 1.0, 1.0, 1.0, 1.0, 1.0, 1.0, 1.0, 1.0, 1.0, 1.0, 1.0, 1.0, 1.0, 1.0, 1.0, 1.0, 1.0, 1.0, 1.0, 1.0, 1.0, 1.0, 1.0, 1.0, 1.0, 1.0, 1.0, 1.0, 1.0, 1.0, 1.0, 1.0, 1.0, 1.0, 1.0, 1.0, 1.0, 1.0, 1.0, 1.0, 1.0, 1.0, 1.0, 1.0, 1.0, 1.0, 1.0, 1.0, 1.0, 1.0, 1.0, 1.0, 1.0, 1.0, 1.0, 1.0, 1.0, 1.0, 1.0, 1.0, 1.0, 1.0, 1.0, 1.0, 1.0, 1.0, 1.0, 1.0, 1.0, 1.0, 1.0, 1.0, 1.0, 1.0, 1.0, 1.0, 1.0, 1.0, 1.0, 1.0, 1.0, 1.0, 1.0, 1.0, 1.0, 1.0, 1.0, 1.0, 1.0, 1.0, 1.0, 1.0, 1.0, 1.0, 1.0, 1.0, 1.0, 1.0, 1.0, 1.0, 1.0, 1.0, 1.0, 1.0, 1.0, 1.0, 1.0, 1.0, 1.0, 1.0, 1.0, 1.0, 1.0, 1.0, 1.0, 1.0, 1.0, 1.0, 1.0, 1.0, 1.0, 1.0, 1.0, 1.0, 1.0, 1.0, 1.0, 1.0, 1.0, 1.0, 1.0, 1.0, 1.0, 1.0, 1.0, 1.0, 1.0, 1.0, 1.0, 1.0, 1.0, 1.0, 1.0, 1.0, 1.0, 1.0, 1.0, 1.0, 1.0, 1.0, 1.0, 1.0, 1.0, 1.0, 1.0, 1.0, 1.0, 1.0, 1.0, 1.0, 1.0, 1.0, 1.0, 1.0, 1.0, 1.0, 1.0, 1.0, 1.0, 1.0, 1.0, 1.0, 1.0, 1.0, 1.0, 1.0, 1.0, 1.0, 1.0, 1.0, 1.0, 1.0, 1.0, 1.0, 1.0, 1.0, 1.0, 1.0, 1.0, 1.0, 1.0, 1.0, 1.0, 1.0, 1.0, 1.0, 1.0, 1.0, 1.0, 1.0, 1.0, 1.0, 1.0, 1.0, 1.0, 1.0, 1.0, 1.0, 1.0, 1.0, 1.0, 1.0, 1.0, 1.0, 1.0, 1.0, 1.0, 1.0, 1.0, 1.0, 1.0, 1.0, 1.0, 1.0, 1.0, 1.0, 1.0, 1.0, 1.0, 1.0, 1.0, 1.0, 1.0, 1.0, 1.0, 1.0, 1.0, 1.0, 1.0, 1.0, 1.0, 1.0, 1.0, 1.0, 1.0, 1.0, 1.0, 1.0, 1.0, 1.0, 1.0, 1.0, 1.0, 1.0, 1.0, 1.0, 1.0, 1.0, 1.0, 1.0, 1.0, 1.0, 1.0, 1.0, 1.0, 1.0, 1.0, 1.0, 1.0, 1.0, 1.0, 1.0, 1.0, 1.0, 1.0, 1.0, 1.0, 1.0, 1.0, 1.0, 1.0, 1.0, 1.0, 1.0, 1.0, 1.0, 1.0, 1.0, 1.0, 1.0, 1.0, 1.0, 1.0, 1.0, 1.0, 1.0, 1.0, 1.0, 1.0, 1.0, 1.0, 1.0, 1.0, 1.0, 1.0, 1.0, 1.0, 1.0, 1.0, 1.0, 1.0, 1.0, 1.0, 1.0, 1.0, 1.0, 1.0, 1.0, 1.0, 1.0, 1.0, 1.0, 1.0, 1.0, 1.0, 1.0, 1.0, 1.0, 1.0, 1.0, 1.0, 1.0, 1.0, 1.0, 1.0, 1.0, 1.0, 1.0, 1.0, 1.0, 1.0, 1.0, 1.0, 1.0, 1.0, 1.0, 1.0, 1.0, 1.0, 1.0, 1.0, 1.0, 1.0, 1.0, 1.0, 1.0, 1.0, 1.0, 1.0, 1.0, 1.0, 1.0, 1.0, 1.0, 1.0, 1.0, 1.0, 1.0, 1.0, 1.0, 1.0, 1.0, 1.0, 1.0, 1.0, 1.0, 1.0, 1.0, 1.0, 1.0, 1.0, 1.0, 1.0, 1.0, 1.0, 1.0, 1.0, 1.0, 1.0, 1.0, 1.0, 1.0, 1.0, 1.0, 1.0, 1.0, 1.0, 1.0, 1.0, 1.0, 1.0, 1.0, 1.0, 1.0, 1.0, 1.0, 1.0, 1.0, 1.0, 1.0, 1.0, 1.0, 1.0, 1.0, 1.0, 1.0, 1.0, 1.0, 1.0, 1.0, 1.0, 1.0, 1.0, 1.0, 1.0, 1.0, 1.0, 1.0, 1.0, 1.0, 1.0, 1.0, 1.0, 1.0, 1.0, 1.0, 1.0, 1.0, 1.0, 1.0, 1.0, 1.0, 1.0, 1.0, 1.0, 1.0, 1.0, 1.0, 1.0, 1.0, 1.0, 1.0, 1.0, 1.0, 1.0, 1.0, 1.0, 1.0, 1.0, 1.0, 1.0, 1.0, 1.0, 1.0, 1.0, 1.0, 1.0, 1.0, 1.0, 1.0, 1.0, 1.0, 1.0, 1.0, 1.0, 1.0, 1.0, 1.0, 1.0, 1.0, 1.0, 1.0, 1.0, 1.0, 1.0, 1.0, 1.0, 1.0, 1.0, 1.0, 1.0, 1.0, 1.0, 1.0, 1.0, 1.0, 1.0, 1.0, 1.0, 1.0, 1.0, 1.0, 1.0, 1.0, 1.0, 1.0, 1.0, 1.0, 1.0, 1.0, 1.0, 1.0, 1.0, 1.0, 1.0, 1.0, 1.0, 1.0, 1.0, 1.0, 1.0, 1.0, 1.0, 1.0, 1.0, 1.0, 1.0, 1.0, 1.0, 1.0, 1.0, 1.0, 1.0, 1.0, 1.0, 1.0, 1.0, 1.0, 1.0, 1.0, 1.0, 1.0, 1.0, 1.0, 1.0, 1.0, 1.0, 1.0, 1.0, 1.0, 1.0, 1.0, 1.0, 1.0, 1.0, 1.0, 1.0, 1.0, 1.0, 1.0, 1.0, 1.0, 1.0, 1.0, 1.0, 1.0, 1.0, 1.0, 1.0, 1.0, 1.0, 1.0, 1.0, 1.0, 1.0, 1.0, 1.0, 1.0, 1.0, 1.0, 1.0, 1.0, 1.0, 1.0, 1.0, 1.0, 1.0, 1.0, 1.0, 1.0, 1.0, 1.0, 1.0, 1.0, 1.0, 1.0, 1.0, 1.0, 1.0, 1.0, 1.0, 1.0, 1.0, 1.0, 1.0, 1.0, 1.0, 1.0, 1.0, 1.0, 1.0, 1.0, 1.0, 1.0, 1.0, 1.0, 1.0, 1.0, 1.0, 1.0, 1.0, 1.0, 1.0, 1.0, 1.0, 1.0, 1.0, 1.0, 1.0, 1.0, 1.0, 1.0, 1.0, 1.0, 1.0, 1.0, 1.0, 1.0, 1.0, 1.0, 1.0, 1.0, 1.0, 1.0, 1.0, 1.0, 1.0, 1.0, 1.0, 1.0, 1.0, 1.0, 1.0, 1.0, 1.0, 1.0, 1.0, 1.0, 1.0, 1.0, 1.0, 1.0, 1.0, 1.0, 1.0, 1.0, 1.0, 1.0, 1.0, 1.0, 1.0, 1.0, 1.0, 1.0, 1.0, 1.0, 1.0, 1.0, 1.0, 1.0, 1.0, 1.0, 1.0, 1.0, 1.0, 1.0, 1.0, 1.0, 1.0, 1.0, 1.0, 1.0, 1.0, 1.0, 1.0, 1.0, 1.0, 1.0, 1.0, 1.0, 1.0, 1.0, 1.0, 1.0, 1.0, 1.0, 1.0, 1.0, 1.0, 1.0, 1.0, 1.0, 1.0, 1.0, 1.0, 1.0, 1.0, 1.0, 1.0, 1.0, 1.0, 1.0, 1.0, 1.0, 1.0, 1.0, 1.0, 1.0, 1.0, 1.0, 1.0, 1.0, 1.0, 1.0, 1.0, 1.0, 1.0, 1.0, 1.0, 1.0, 1.0, 1.0, 1.0, 1.0, 1.0, 1.0, 1.0, 1.0, 1.0, 1.0, 1.0, 1.0, 1.0, 1.0, 1.0, 1.0, 1.0, 1.0, 1.0, 1.0, 1.0, 1.0, 1.0, 1.0, 1.0, 1.0, 1.0, 1.0, 1.0, 1.0, 1.0, 1.0, 1.0, 1.0, 1.0, 1.0, 1.0, 1.0, 1.0, 1.0, 1.0, 1.0, 1.0, 1.0, 1.0, 1.0, 1.0, 1.0, 1.0, 1.0, 1.0, 1.0, 1.0, 1.0, 1.0, 1.0, 1.0, 1.0, 1.0, 1.0, 1.0, 1.0, 1.0, 1.0, 1.0, 1.0, 1.0, 1.0, 1.0, 1.0, 1.0, 1.0, 1.0, 1.0, 1.0, 1.0, 1.0, 1.0, 1.0, 1.0, 1.0, 1.0, 1.0, 1.0, 1.0, 1.0, 1.0, 1.0, 1.0, 1.0, 1.0, 1.0, 1.0, 1.0, 1.0, 1.0, 1.0, 1.0, 1.0, 1.0, 1.0, 1.0, 1.0, 1.0, 1.0, 1.0, 1.0, 1.0, 1.0, 1.0, 1.0, 1.0, 1.0, 1.0, 1.0, 1.0, 1.0, 1.0, 1.0, 1.0, 1.0, 1.0, 1.0, 1.0, 1.0, 1.0, 1.0, 1.0, 1.0, 1.0, 1.0, 1.0, 1.0, 1.0, 1.0, 1.0, 1.0, 1.0, 1.0, 1.0, 1.0, 1.0, 1.0, 1.0, 1.0, 1.0, 1.0, 1.0, 1.0, 1.0, 1.0, 1.0, 1.0, 1.0, 1.0, 1.0, 1.0, 1.0, 1.0, 1.0, 1.0, 1.0, 1.0, 1.0, 1.0, 1.0, 1.0, 1.0, 1.0, 1.0, 1.0, 1.0, 1.0, 1.0, 1.0, 1.0, 1.0, 1.0, 1.0, 1.0, 1.0, 1.0, 1.0, 1.0, 1.0, 1.0, 1.0, 1.0, 1.0, 1.0, 1.0, 1.0, 1.0, 1.0, 1.0, 1.0, 1.0, 1.0, 1.0, 1.0, 1.0, 1.0, 1.0, 1.0, 1.0, 1.0, 1.0, 1.0, 1.0, 1.0, 1.0, 1.0, 1.0, 1.0, 1.0, 1.0, 1.0, 1.0, 1.0, 1.0, 1.0, 1.0, 1.0, 1.0, 1.0, 1.0, 1.0, 1.0, 1.0, 1.0, 1.0, 1.0, 1.0, 1.0, 1.0, 1.0, 1.0, 1.0, 1.0, 1.0, 1.0, 1.0, 1.0, 1.0, 1.0, 1.0, 1.0, 1.0, 1.0, 1.0, 1.0, 1.0, 1.0, 1.0, 1.0, 1.0, 1.0, 1.0, 1.0, 1.0, 1.0, 1.0, 1.0, 1.0, 1.0, 1.0, 1.0, 1.0, 1.0, 1.0, 1.0, 1.0, 1.0, 1.0, 1.0, 1.0, 1.0, 1.0, 1.0, 1.0, 1.0, 1.0, 1.0, 1.0, 1.0, 1.0, 1.0, 1.0, 1.0, 1.0, 1.0, 1.0, 1.0, 1.0, 1.0, 1.0, 1.0, 1.0, 1.0, 1.0, 1.0, 1.0, 1.0, 1.0, 1.0, 1.0, 1.0, 1.0, 1.0, 1.0, 1.0, 1.0, 1.0, 1.0, 1.0, 1.0, 1.0, 1.0, 1.0, 1.0, 1.0, 1.0, 1.0, 1.0, 1.0, 1.0, 1.0, 1.0, 1.0, 1.0, 1.0, 1.0, 1.0, 1.0, 1.0, 1.0, 1.0, 1.0, 1.0, 1.0, 1.0, 1.0, 1.0, 1.0, 1.0, 1.0, 1.0, 1.0, 1.0, 1.0, 1.0, 1.0, 1.0, 1.0, 1.0, 1.0, 1.0, 1.0, 1.0, 1.0, 1.0, 1.0, 1.0, 1.0, 1.0, 1.0, 1.0, 1.0, 1.0, 1.0, 1.0, 1.0, 1.0, 1.0, 1.0, 1.0, 1.0, 1.0, 1.0, 1.0, 1.0, 1.0, 1.0, 1.0, 1.0, 1.0, 1.0, 1.0, 1.0, 1.0, 1.0, 1.0, 1.0, 1.0, 1.0, 1.0, 1.0, 1.0, 1.0, 1.0, 1.0, 1.0, 1.0, 1.0, 1.0, 1.0, 1.0, 1.0, 1.0, 1.0, 1.0, 1.0, 1.0, 1.0, 1.0, 1.0, 1.0, 1.0, 1.0, 1.0, 1.0, 1.0, 1.0, 1.0, 1.0, 1.0, 1.0, 1.0, 1.0, 1.0, 1.0, 1.0, 1.0, 1.0, 1.0, 1.0, 1.0, 1.0, 1.0, 1.0, 1.0, 1.0, 1.0, 1.0, 1.0, 1.0, 1.0, 1.0, 1.0, 1.0, 1.0, 1.0, 1.0, 1.0, 1.0, 1.0, 1.0, 1.0, 1.0, 1.0, 1.0, 1.0, 1.0, 1.0, 1.0, 1.0, 1.0, 1.0, 1.0, 1.0, 1.0, 1.0, 1.0, 1.0, 1.0, 1.0, 1.0, 1.0, 1.0, 1.0, 1.0, 1.0, 1.0, 1.0, 1.0, 1.0, 1.0, 1.0, 1.0, 1.0, 1.0, 1.0, 1.0, 1.0, 1.0, 1.0, 1.0, 1.0, 1.0, 1.0, 1.0, 1.0, 1.0, 1.0, 1.0, 1.0, 1.0, 1.0, 1.0, 1.0, 1.0, 1.0, 1.0, 1.0, 1.0, 1.0, 1.0, 1.0, 1.0, 1.0, 1.0, 1.0, 1.0, 1.0, 1.0, 1.0, 1.0, 1.0, 1.0, 1.0, 1.0, 1.0, 1.0, 1.0, 1.0, 1.0, 1.0, 1.0, 1.0, 1.0, 1.0, 1.0, 1.0, 1.0, 1.0, 1.0, 1.0, 1.0, 1.0, 1.0, 1.0, 1.0, 1.0, 1.0, 1.0, 1.0, 1.0, 1.0, 1.0, 1.0, 1.0, 1.0, 1.0, 1.0, 1.0, 1.0, 1.0, 1.0, 1.0, 1.0, 1.0, 1.0, 1.0, 1.0, 1.0, 1.0, 1.0, 1.0, 1.0, 1.0, 1.0, 1.0, 1.0, 1.0, 1.0, 1.0, 1.0, 1.0, 1.0, 1.0, 1.0, 1.0, 1.0, 1.0, 1.0, 1.0, 1.0, 1.0, 1.0, 1.0, 1.0, 1.0, 1.0, 1.0, 1.0, 1.0, 1.0, 1.0, 1.0, 1.0, 1.0, 1.0, 1.0, 1.0, 1.0, 1.0, 1.0, 1.0, 1.0, 1.0, 1.0, 1.0, 1.0, 1.0, 1.0, 1.0, 1.0, 1.0, 1.0, 1.0, 1.0, 1.0, 1.0, 1.0, 1.0, 1.0, 1.0, 1.0, 1.0, 1.0, 1.0, 1.0, 1.0, 1.0, 1.0, 1.0, 1.0, 1.0, 1.0, 1.0, 1.0, 1.0, 1.0, 1.0, 1.0, 1.0, 1.0, 1.0, 1.0, 1.0, 1.0, 1.0, 1.0, 1.0, 1.0, 1.0, 1.0, 1.0, 1.0, 1.0, 1.0, 1.0, 1.0, 1.0, 1.0, 1.0, 1.0, 1.0, 1.0, 1.0, 1.0, 1.0, 1.0, 1.0, 1.0, 1.0, 1.0, 1.0, 1.0, 1.0, 1.0, 1.0, 1.0, 1.0, 1.0, 1.0, 1.0, 1.0, 1.0, 1.0, 1.0, 1.0, 1.0, 1.0, 1.0, 1.0, 1.0, 1.0, 1.0, 1.0, 1.0, 1.0, 1.0, 1.0, 1.0, 1.0, 1.0, 1.0, 1.0, 1.0, 1.0, 1.0, 1.0, 1.0, 1.0, 1.0, 1.0, 1.0, 1.0, 1.0, 1.0, 1.0, 1.0, 1.0, 1.0, 1.0, 1.0, 1.0, 1.0, 1.0, 1.0, 1.0, 1.0, 1.0, 1.0, 1.0, 1.0, 1.0, 1.0, 1.0, 1.0, 1.0, 1.0, 1.0, 1.0, 1.0, 1.0, 1.0, 1.0, 1.0, 1.0, 1.0, 1.0, 1.0, 1.0, 1.0, 1.0, 1.0, 1.0, 1.0, 1.0, 1.0, 1.0, 1.0, 1.0, 1.0, 1.0, 1.0, 1.0, 1.0, 1.0, 1.0, 1.0, 1.0, 1.0, 1.0, 1.0, 1.0, 1.0, 1.0, 1.0, 1.0, 1.0, 1.0, 1.0, 1.0, 1.0, 1.0, 1.0, 1.0, 1.0, 1.0, 1.0, 1.0, 1.0, 1.0, 1.0, 1.0, 1.0, 1.0, 1.0, 1.0, 1.0, 1.0, 1.0, 1.0, 1.0, 1.0, 1.0, 1.0, 1.0, 1.0, 1.0, 1.0, 1.0, 1.0, 1.0, 1.0, 1.0, 1.0, 1.0, 1.0, 1.0, 1.0, 1.0, 1.0, 1.0, 1.0, 1.0, 1.0, 1.0, 1.0, 1.0, 1.0, 1.0, 1.0, 1.0, 1.0, 1.0, 1.0, 1.0, 1.0, 1.0, 1.0, 1.0, 1.0, 1.0, 1.0, 1.0, 1.0, 1.0, 1.0, 1.0, 1.0, 1.0, 1.0, 1.0, 1.0, 1.0, 1.0, 1.0, 1.0, 1.0, 1.0, 1.0, 1.0, 1.0, 1.0, 1.0, 1.0, 1.0, 1.0, 1.0, 1.0, 1.0, 1.0, 1.0, 1.0, 1.0, 1.0, 1.0, 1.0, 1.0, 1.0, 1.0, 1.0, 1.0, 1.0, 1.0, 1.0, 1.0, 1.0, 1.0, 1.0, 1.0, 1.0, 1.0, 1.0, 1.0, 1.0, 1.0, 1.0, 1.0, 1.0, 1.0, 1.0, 1.0, 1.0, 1.0, 1.0, 1.0, 1.0, 1.0, 1.0, 1.0, 1.0, 1.0, 1.0, 1.0, 1.0, 1.0, 1.0, 1.0, 1.0, 1.0, 1.0, 1.0, 1.0, 1.0, 1.0, 1.0, 1.0, 1.0, 1.0, 1.0, 1.0, 1.0, 1.0, 1.0, 1.0, 1.0, 1.0, 1.0, 1.0, 1.0, 1.0, 1.0, 1.0, 1.0, 1.0, 1.0, 1.0, 1.0, 1.0, 1.0, 1.0, 1.0, 1.0, 1.0, 1.0, 1.0, 1.0, 1.0, 1.0, 1.0, 1.0, 1.0, 1.0, 1.0, 1.0, 1.0, 1.0, 1.0, 1.0, 1.0, 1.0, 1.0, 1.0, 1.0, 1.0, 1.0, 1.0, 1.0, 1.0, 1.0, 1.0, 1.0, 1.0, 1.0, 1.0, 1.0, 1.0, 1.0, 1.0, 1.0, 1.0, 1.0, 1.0, 1.0, 1.0, 1.0, 1.0, 1.0, 1.0, 1.0, 1.0, 1.0, 1.0, 1.0, 1.0, 1.0, 1.0, 1.0, 1.0, 1.0, 1.0, 1.0, 1.0, 1.0, 1.0, 1.0, 1.0, 1.0, 1.0, 1.0, 1.0, 1.0, 1.0, 1.0, 1.0, 1.0, 1.0, 1.0, 1.0, 1.0, 1.0, 1.0, 1.0, 1.0, 1.0, 1.0, 1.0, 1.0, 1.0, 1.0, 1.0, 1.0, 1.0, 1.0, 1.0, 1.0, 1.0, 1.0, 1.0, 1.0, 1.0, 1.0, 1.0, 1.0, 1.0, 1.0, 1.0, 1.0, 1.0, 1.0, 1.0, 1.0, 1.0, 1.0, 1.0, 1.0, 1.0, 1.0, 1.0, 1.0, 1.0, 1.0, 1.0, 1.0, 1.0, 1.0, 1.0, 1.0, 1.0, 1.0, 1.0, 1.0, 1.0, 1.0, 1.0, 1.0, 1.0, 1.0, 1.0, 1.0, 1.0, 1.0, 1.0, 1.0, 1.0, 1.0, 1.0, 1.0, 1.0, 1.0, 1.0, 1.0, 1.0, 1.0, 1.0, 1.0, 1.0, 1.0, 1.0, 1.0, 1.0, 1.0, 1.0, 1.0, 1.0, 1.0, 1.0, 1.0, 1.0, 1.0, 1.0, 1.0, 1.0, 1.0, 1.0, 1.0, 1.0, 1.0, 1.0, 1.0, 1.0, 1.0, 1.0, 1.0, 1.0, 1.0, 1.0, 1.0, 1.0, 1.0, 1.0, 1.0, 1.0, 1.0, 1.0, 1.0, 1.0, 1.0, 1.0, 1.0, 1.0, 1.0, 1.0, 1.0, 1.0, 1.0, 1.0, 1.0, 1.0, 1.0, 1.0, 1.0, 1.0, 1.0, 1.0, 1.0, 1.0, 1.0, 1.0, 1.0, 1.0, 1.0, 1.0, 1.0, 1.0, 1.0, 1.0, 1.0, 1.0, 1.0, 1.0, 1.0, 1.0, 1.0, 1.0, 1.0, 1.0, 1.0, 1.0, 1.0, 1.0, 1.0, 1.0, 1.0, 1.0, 1.0, 1.0, 1.0, 1.0, 1.0, 1.0, 1.0, 1.0, 1.0, 1.0, 1.0, 1.0, 1.0, 1.0, 1.0, 1.0, 1.0, 1.0, 1.0, 1.0, 1.0, 1.0, 1.0, 1.0, 1.0, 1.0, 1.0, 1.0, 1.0, 1.0, 1.0, 1.0, 1.0, 1.0, 1.0, 1.0, 1.0, 1.0, 1.0, 1.0, 1.0, 1.0, 1.0, 1.0, 1.0, 1.0, 1.0, 1.0, 1.0, 1.0, 1.0, 1.0, 1.0, 1.0, 1.0, 1.0, 1.0, 1.0, 1.0, 1.0, 1.0, 1.0, 1.0, 1.0, 1.0, 1.0, 1.0, 1.0, 1.0, 1.0, 1.0, 1.0, 1.0, 1.0, 1.0, 1.0, 1.0, 1.0, 1.0, 1.0, 1.0, 1.0, 1.0, 1.0, 1.0, 1.0, 1.0])
me_icosphere.materials.append(mat_pile)
me_icosphere.materials.append(mat_metal)
me_icosphere.materials.append(mat_trim)
me_icosphere.update()

# ---- objects
ob_icosphere = bpy.data.objects.new('Icosphere', me_icosphere)

# ---- transforms, parenting, visibility, modifiers, constraints
ob_icosphere.location = (0.0, 0.0, 0.0)

# ---- collection membership
col_collection.objects.link(ob_icosphere)

# ---- scene / render settings (as saved in the file)
scene.frame_start = 1; scene.frame_end = 250; scene.frame_set(1)
scene.render.engine = 'BLENDER_EEVEE_NEXT'
bpy.context.view_layer.update()

# ---- added for rendering (the .blend has no active camera and no usable light): camera, sun
cam_auto = bpy.data.cameras.new('AutoCamera')
cam_auto.lens = 50.0
cam_auto.sensor_width = 36.0
cam_auto.clip_end = 1000.0
ob_auto_camera = bpy.data.objects.new('AutoCamera', cam_auto)
scene.collection.objects.link(ob_auto_camera)
ob_auto_camera.location = (3.20158, -3.74655, 3.04248)
ob_auto_camera.rotation_euler = (1.09748, -7.21219e-08, 0.694738)
scene.camera = ob_auto_camera
light_auto_sun = bpy.data.lights.new('AutoSun', 'SUN')
light_auto_sun.energy = 3.0
light_auto_sun.angle = 0.0523599
ob_auto_sun = bpy.data.objects.new('AutoSun', light_auto_sun)
scene.collection.objects.link(ob_auto_sun)
ob_auto_sun.rotation_euler = (0.872665, 0.174533, 0.523599)
bpy.context.view_layer.update()
